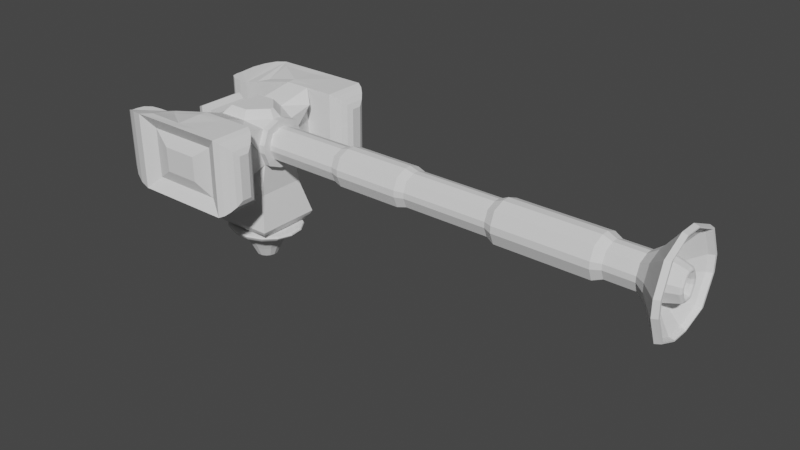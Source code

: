 # Source: Snipe.blend  (saved by Blender 3.5.10; exported with 4.5.12 LTS)
import bpy
from mathutils import Matrix  # noqa: F401  (used for matrix-valued properties, if any)

bpy.ops.wm.read_factory_settings(use_empty=True)
scene = bpy.context.scene
scene.name = 'Scene'

# ---- collections
col_collection = bpy.data.collections.new('Collection'); scene.collection.children.link(col_collection)

# ---- world
world_world = bpy.data.worlds.new('World'); scene.world = world_world
world_world.use_nodes = True; world_world.node_tree.nodes.clear()
_N = world_world.node_tree.nodes; _L = world_world.node_tree.links
n0 = _N.new('ShaderNodeOutputWorld'); n0.name = 'World Output'; n0.location = (300, 300)
n1 = _N.new('ShaderNodeBackground'); n1.name = 'Background'; n1.location = (10, 300)
n1.inputs[0].default_value = (0.05088, 0.05088, 0.05088, 1.0)
_L.new(n1.outputs[0], n0.inputs[0])
n0.is_active_output = True
world_world.color = (0.05088, 0.05088, 0.05088)
world_world.use_sun_shadow = False
world_world.sun_shadow_jitter_overblur = 0.0

# ---- meshes
me_cylinder_001 = bpy.data.meshes.new('Cylinder.001')
me_cylinder_001.from_pydata([(2.562e-09, 0.1267, 0.0), (0.0512, 0.1158, 0.0), (0.09355, 0.08506, 0.0), (0.1197, 0.03973, 0.0), (0.1252, -0.01234, 0.0), (0.109, -0.06212, 0.0), (0.074, -0.101, 0.0), (0.02617, -0.1223, 0.0), (-0.02617, -0.1223, 0.0), (-0.074, -0.101, 0.0), (-0.109, -0.06212, 0.0), (-0.1252, -0.01234, 0.0), (-0.1197, 0.03973, 0.0), (-0.09355, 0.08506, 0.0), (-0.0512, 0.1158, 0.0), (2.53e-09, 0.1588, 0.06724), (1.374e-07, 0.3213, 0.3301), (3.26e-09, 0.1828, 0.117), (1.292e-08, 0.2125, 0.1736), (4.575e-08, 0.2519, 0.2374), (9.104e-08, 0.2885, 0.288), (0.1476, 0.292, 0.3283), (0.06445, 0.1451, 0.06725), (0.1285, 0.2625, 0.2868), (0.108, 0.2296, 0.2368), (0.08785, 0.1939, 0.1734), (0.07445, 0.167, 0.117), (0.2659, 0.211, 0.3239), (0.1178, 0.1064, 0.06728), (0.2324, 0.1904, 0.2839), (0.1962, 0.1672, 0.2354), (0.1602, 0.1418, 0.1731), (0.136, 0.1223, 0.117), (0.3361, 0.09542, 0.32), (0.1507, 0.04932, 0.06733), (0.2946, 0.08645, 0.2814), (0.2497, 0.07634, 0.2342), (0.2047, 0.06515, 0.1728), (0.174, 0.05647, 0.117), (0.3503, -0.03493, 0.319), (0.1576, -0.01622, 0.06738), (0.3073, -0.03128, 0.2807), (0.2608, -0.02717, 0.2339), (0.214, -0.02263, 0.1728), (0.182, -0.01911, 0.117), (0.3075, -0.1604, 0.3215), (0.1373, -0.07892, 0.06742), (0.2692, -0.1444, 0.2823), (0.2279, -0.1264, 0.2346), (0.1865, -0.1066, 0.173), (0.1585, -0.09141, 0.1171), (0.2116, -0.2611, 0.3259), (0.0932, -0.1279, 0.06746), (0.1847, -0.2345, 0.2852), (0.1556, -0.2048, 0.2361), (0.1268, -0.1725, 0.1733), (0.1076, -0.1479, 0.1171), (0.07567, -0.3179, 0.3292), (0.03297, -0.1548, 0.06748), (0.06585, -0.285, 0.2874), (0.0553, -0.2483, 0.2371), (0.04493, -0.2087, 0.1736), (0.03807, -0.1789, 0.1172), (-0.07567, -0.3179, 0.3292), (-0.03297, -0.1548, 0.06748), (-0.06585, -0.285, 0.2874), (-0.0553, -0.2483, 0.2371), (-0.04493, -0.2087, 0.1736), (-0.03807, -0.1789, 0.1172), (-0.2116, -0.2611, 0.3259), (-0.0932, -0.1279, 0.06746), (-0.1847, -0.2345, 0.2852), (-0.1556, -0.2048, 0.2361), (-0.1268, -0.1725, 0.1733), (-0.1076, -0.1479, 0.1171), (-0.3075, -0.1604, 0.3215), (-0.1373, -0.07892, 0.06742), (-0.2692, -0.1444, 0.2823), (-0.2279, -0.1264, 0.2346), (-0.1865, -0.1066, 0.173), (-0.1585, -0.09141, 0.1171), (-0.3503, -0.03493, 0.319), (-0.1576, -0.01622, 0.06738), (-0.3073, -0.03128, 0.2807), (-0.2608, -0.02717, 0.2339), (-0.214, -0.02263, 0.1728), (-0.182, -0.01911, 0.117), (-0.3361, 0.09542, 0.32), (-0.1507, 0.04932, 0.06733), (-0.2946, 0.08645, 0.2814), (-0.2497, 0.07634, 0.2342), (-0.2047, 0.06515, 0.1728), (-0.174, 0.05647, 0.117), (-0.2659, 0.211, 0.3239), (-0.1178, 0.1064, 0.06728), (-0.2324, 0.1904, 0.2839), (-0.1962, 0.1672, 0.2354), (-0.1602, 0.1418, 0.1731), (-0.136, 0.1223, 0.117), (-0.1476, 0.292, 0.3283), (-0.06445, 0.1451, 0.06725), (-0.1285, 0.2625, 0.2868), (-0.108, 0.2296, 0.2368), (-0.08785, 0.1939, 0.1734), (-0.07445, 0.167, 0.117), (1.608e-07, 0.3756, 0.3281), (2.009e-07, 0.3358, 0.3978), (1.874e-07, 0.3938, 0.352), (2.112e-07, 0.4054, 0.3755), (2.209e-07, 0.3957, 0.3924), (2.136e-07, 0.3679, 0.3974), (0.1723, 0.3045, 0.3978), (0.1742, 0.3433, 0.3288), (0.1838, 0.3345, 0.3974), (0.1929, 0.3606, 0.3924), (0.1934, 0.37, 0.3757), (0.185, 0.3598, 0.3525), (0.311, 0.2182, 0.3978), (0.3197, 0.2516, 0.3304), (0.3333, 0.2416, 0.3974), (0.3513, 0.262, 0.3926), (0.3534, 0.2701, 0.3762), (0.339, 0.2632, 0.3535), (0.3929, 0.09696, 0.3978), (0.4108, 0.1151, 0.3319), (0.4232, 0.1084, 0.3974), (0.4481, 0.1185, 0.3927), (0.4525, 0.1229, 0.3767), (0.4349, 0.1201, 0.3546), (0.4094, -0.03748, 0.3978), (0.43, -0.0427, 0.3323), (0.4416, -0.04139, 0.3974), (0.4682, -0.0448, 0.3927), (0.4732, -0.04607, 0.3768), (0.455, -0.04478, 0.3548), (0.3599, -0.1678, 0.3978), (0.3735, -0.1932, 0.3314), (0.3868, -0.1857, 0.3974), (0.4087, -0.2015, 0.3926), (0.412, -0.2077, 0.3765), (0.3956, -0.2023, 0.3542), (0.2476, -0.2744, 0.3978), (0.2524, -0.3099, 0.3297), (0.2647, -0.3017, 0.3974), (0.2784, -0.3254, 0.3925), (0.2795, -0.334, 0.376), (0.2678, -0.3248, 0.3531), (0.08836, -0.3351, 0.3978), (0.089, -0.3731, 0.3285), (0.09413, -0.3667, 0.3974), (0.09869, -0.394, 0.3924), (0.09885, -0.4032, 0.3756), (0.09455, -0.3914, 0.3523), (-0.08836, -0.3351, 0.3978), (-0.089, -0.3731, 0.3285), (-0.09413, -0.3667, 0.3974), (-0.09869, -0.394, 0.3924), (-0.09885, -0.4032, 0.3756), (-0.09455, -0.3914, 0.3523), (-0.2476, -0.2744, 0.3978), (-0.2524, -0.3099, 0.3297), (-0.2647, -0.3017, 0.3974), (-0.2784, -0.3254, 0.3925), (-0.2795, -0.334, 0.376), (-0.2678, -0.3248, 0.3531), (-0.3599, -0.1678, 0.3978), (-0.3735, -0.1932, 0.3314), (-0.3868, -0.1857, 0.3974), (-0.4087, -0.2015, 0.3926), (-0.412, -0.2077, 0.3765), (-0.3956, -0.2023, 0.3542), (-0.4094, -0.03748, 0.3978), (-0.43, -0.0427, 0.3323), (-0.4416, -0.04139, 0.3974), (-0.4682, -0.0448, 0.3927), (-0.4732, -0.04607, 0.3768), (-0.455, -0.04478, 0.3548), (-0.3929, 0.09696, 0.3978), (-0.4108, 0.1151, 0.3319), (-0.4232, 0.1084, 0.3974), (-0.4481, 0.1185, 0.3927), (-0.4525, 0.1229, 0.3767), (-0.4349, 0.1201, 0.3546), (-0.311, 0.2182, 0.3978), (-0.3197, 0.2516, 0.3304), (-0.3333, 0.2416, 0.3974), (-0.3513, 0.262, 0.3926), (-0.3534, 0.2701, 0.3762), (-0.339, 0.2632, 0.3535), (-0.1723, 0.3045, 0.3978), (-0.1742, 0.3433, 0.3288), (-0.1838, 0.3345, 0.3974), (-0.1929, 0.3606, 0.3924), (-0.1934, 0.37, 0.3757), (-0.185, 0.3598, 0.3525)], [], [(0, 15, 22, 1), (45, 39, 130, 136), (51, 45, 136, 142), (57, 51, 142, 148), (63, 57, 148, 154), (69, 63, 154, 160), (75, 69, 160, 166), (81, 75, 166, 172), (87, 81, 172, 178), (93, 87, 178, 184), (99, 93, 184, 190), (33, 27, 118, 124), (39, 33, 124, 130), (0, 1, 2, 3, 4, 5, 6, 7, 8, 9, 10, 11, 12, 13, 14), (27, 21, 112, 118), (1, 22, 28, 2), (2, 28, 34, 3), (3, 34, 40, 4), (4, 40, 46, 5), (5, 46, 52, 6), (6, 52, 58, 7), (7, 58, 64, 8), (8, 64, 70, 9), (9, 70, 76, 10), (10, 76, 82, 11), (11, 82, 88, 12), (12, 88, 94, 13), (13, 94, 100, 14), (14, 100, 15, 0), (16, 99, 190, 105), (22, 15, 17, 26), (26, 17, 18, 25), (25, 18, 19, 24), (24, 19, 20, 23), (23, 20, 16, 21), (28, 22, 26, 32), (32, 26, 25, 31), (31, 25, 24, 30), (30, 24, 23, 29), (29, 23, 21, 27), (34, 28, 32, 38), (38, 32, 31, 37), (37, 31, 30, 36), (36, 30, 29, 35), (35, 29, 27, 33), (40, 34, 38, 44), (44, 38, 37, 43), (43, 37, 36, 42), (42, 36, 35, 41), (41, 35, 33, 39), (46, 40, 44, 50), (50, 44, 43, 49), (49, 43, 42, 48), (48, 42, 41, 47), (47, 41, 39, 45), (52, 46, 50, 56), (56, 50, 49, 55), (55, 49, 48, 54), (54, 48, 47, 53), (53, 47, 45, 51), (58, 52, 56, 62), (62, 56, 55, 61), (61, 55, 54, 60), (60, 54, 53, 59), (59, 53, 51, 57), (64, 58, 62, 68), (68, 62, 61, 67), (67, 61, 60, 66), (66, 60, 59, 65), (65, 59, 57, 63), (70, 64, 68, 74), (74, 68, 67, 73), (73, 67, 66, 72), (72, 66, 65, 71), (71, 65, 63, 69), (76, 70, 74, 80), (80, 74, 73, 79), (79, 73, 72, 78), (78, 72, 71, 77), (77, 71, 69, 75), (82, 76, 80, 86), (86, 80, 79, 85), (85, 79, 78, 84), (84, 78, 77, 83), (83, 77, 75, 81), (88, 82, 86, 92), (92, 86, 85, 91), (91, 85, 84, 90), (90, 84, 83, 89), (89, 83, 81, 87), (94, 88, 92, 98), (98, 92, 91, 97), (97, 91, 90, 96), (96, 90, 89, 95), (95, 89, 87, 93), (100, 94, 98, 104), (104, 98, 97, 103), (103, 97, 96, 102), (102, 96, 95, 101), (101, 95, 93, 99), (15, 100, 104, 17), (17, 104, 103, 18), (18, 103, 102, 19), (19, 102, 101, 20), (20, 101, 99, 16), (111, 106, 189, 183, 177, 171, 165, 159, 153, 147, 141, 135, 129, 123, 117), (106, 111, 113, 110), (110, 113, 114, 109), (109, 114, 115, 108), (108, 115, 116, 107), (107, 116, 112, 105), (111, 117, 119, 113), (113, 119, 120, 114), (114, 120, 121, 115), (115, 121, 122, 116), (116, 122, 118, 112), (117, 123, 125, 119), (119, 125, 126, 120), (120, 126, 127, 121), (121, 127, 128, 122), (122, 128, 124, 118), (123, 129, 131, 125), (125, 131, 132, 126), (126, 132, 133, 127), (127, 133, 134, 128), (128, 134, 130, 124), (129, 135, 137, 131), (131, 137, 138, 132), (132, 138, 139, 133), (133, 139, 140, 134), (134, 140, 136, 130), (135, 141, 143, 137), (137, 143, 144, 138), (138, 144, 145, 139), (139, 145, 146, 140), (140, 146, 142, 136), (141, 147, 149, 143), (143, 149, 150, 144), (144, 150, 151, 145), (145, 151, 152, 146), (146, 152, 148, 142), (147, 153, 155, 149), (149, 155, 156, 150), (150, 156, 157, 151), (151, 157, 158, 152), (152, 158, 154, 148), (153, 159, 161, 155), (155, 161, 162, 156), (156, 162, 163, 157), (157, 163, 164, 158), (158, 164, 160, 154), (159, 165, 167, 161), (161, 167, 168, 162), (162, 168, 169, 163), (163, 169, 170, 164), (164, 170, 166, 160), (165, 171, 173, 167), (167, 173, 174, 168), (168, 174, 175, 169), (169, 175, 176, 170), (170, 176, 172, 166), (171, 177, 179, 173), (173, 179, 180, 174), (174, 180, 181, 175), (175, 181, 182, 176), (176, 182, 178, 172), (177, 183, 185, 179), (179, 185, 186, 180), (180, 186, 187, 181), (181, 187, 188, 182), (182, 188, 184, 178), (183, 189, 191, 185), (185, 191, 192, 186), (186, 192, 193, 187), (187, 193, 194, 188), (188, 194, 190, 184), (189, 106, 110, 191), (191, 110, 109, 192), (192, 109, 108, 193), (193, 108, 107, 194), (194, 107, 105, 190), (21, 16, 105, 112)])
_uv = me_cylinder_001.uv_layers.new(name='UVMap')
_uv.uv.foreach_set('vector', [1.0, 0.5, 1.0, 0.5859, 0.9333, 0.5859, 0.9333, 0.5, 0.3379, 0.1993, 0.354, 0.2391, 0.3322, 0.2414, 0.3225, 0.2081, 0.3064, 0.1723, 0.3379, 0.1993, 0.3225, 0.2081, 0.3003, 0.1808, 0.2691, 0.1602, 0.3064, 0.1723, 0.3003, 0.1808, 0.268, 0.1651, 0.2309, 0.1602, 0.2691, 0.1602, 0.268, 0.1651, 0.232, 0.1651, 0.1936, 0.1723, 0.2309, 0.1602, 0.232, 0.1651, 0.1997, 0.1808, 0.1621, 0.1993, 0.1936, 0.1723, 0.1997, 0.1808, 0.1775, 0.2081, 0.146, 0.2391, 0.1621, 0.1993, 0.1775, 0.2081, 0.1678, 0.2414, 0.1517, 0.2819, 0.146, 0.2391, 0.1678, 0.2414, 0.1709, 0.2757, 0.1768, 0.3159, 0.1517, 0.2819, 0.1709, 0.2757, 0.187, 0.3067, 0.2122, 0.335, 0.1768, 0.3159, 0.187, 0.3067, 0.2148, 0.329, 0.3483, 0.2819, 0.3232, 0.3159, 0.313, 0.3067, 0.3291, 0.2757, 0.354, 0.2391, 0.3483, 0.2819, 0.3291, 0.2757, 0.3322, 0.2414, 0.75, 0.49, 0.8476, 0.4693, 0.9284, 0.4106, 0.9783, 0.3242, 0.9887, 0.2249, 0.9578, 0.13, 0.8911, 0.05584, 0.7999, 0.01524, 0.7001, 0.01524, 0.6089, 0.05584, 0.5422, 0.13, 0.5113, 0.2249, 0.5217, 0.3242, 0.5716, 0.4106, 0.6524, 0.4693, 0.3232, 0.3159, 0.2878, 0.335, 0.2852, 0.329, 0.313, 0.3067, 0.9333, 0.5, 0.9333, 0.5859, 0.8667, 0.5859, 0.8667, 0.5, 0.8667, 0.5, 0.8667, 0.5859, 0.8, 0.586, 0.8, 0.5, 0.8, 0.5, 0.8, 0.586, 0.7333, 0.5861, 0.7333, 0.5, 0.7333, 0.5, 0.7333, 0.5861, 0.6667, 0.5861, 0.6667, 0.5, 0.6667, 0.5, 0.6667, 0.5861, 0.6, 0.5862, 0.6, 0.5, 0.6, 0.5, 0.6, 0.5862, 0.5333, 0.5862, 0.5333, 0.5, 0.5333, 0.5, 0.5333, 0.5862, 0.4667, 0.5862, 0.4667, 0.5, 0.4667, 0.5, 0.4667, 0.5862, 0.4, 0.5862, 0.4, 0.5, 0.4, 0.5, 0.4, 0.5862, 0.3333, 0.5861, 0.3333, 0.5, 0.3333, 0.5, 0.3333, 0.5861, 0.2667, 0.5861, 0.2667, 0.5, 0.2667, 0.5, 0.2667, 0.5861, 0.2, 0.586, 0.2, 0.5, 0.2, 0.5, 0.2, 0.586, 0.1333, 0.5859, 0.1333, 0.5, 0.1333, 0.5, 0.1333, 0.5859, 0.06667, 0.5859, 0.06667, 0.5, 0.06667, 0.5, 0.06667, 0.5859, 4.47e-08, 0.5859, 4.47e-08, 0.5, 0.25, 0.3407, 0.2122, 0.335, 0.2148, 0.329, 0.25, 0.3372, 0.9333, 0.5859, 1.0, 0.5859, 1.0, 0.6496, 0.9332, 0.6496, 0.9332, 0.6496, 1.0, 0.6496, 0.9979, 0.7683, 0.9346, 0.7683, 0.3457, 0.4697, 0.2531, 0.4893, 0.2497, 0.454, 0.3342, 0.4366, 0.3342, 0.4366, 0.2497, 0.454, 0.25, 0.3929, 0.3088, 0.3819, 0.3088, 0.3819, 0.25, 0.3929, 0.25, 0.3407, 0.2878, 0.335, 0.8667, 0.5859, 0.9333, 0.5859, 0.9333, 0.6496, 0.8665, 0.6496, 0.8665, 0.6496, 0.9333, 0.6496, 0.9305, 0.7683, 0.8677, 0.7683, 0.4272, 0.4115, 0.351, 0.4668, 0.3334, 0.4361, 0.4038, 0.3867, 0.4038, 0.3867, 0.3334, 0.4361, 0.3088, 0.3819, 0.36, 0.349, 0.36, 0.349, 0.3088, 0.3819, 0.2878, 0.335, 0.3232, 0.3159, 0.8, 0.586, 0.8667, 0.5859, 0.8666, 0.6496, 0.7999, 0.6497, 0.7999, 0.6497, 0.8666, 0.6496, 0.8638, 0.7683, 0.8014, 0.7683, 0.4772, 0.326, 0.4305, 0.4069, 0.4025, 0.3864, 0.4465, 0.3128, 0.4465, 0.3128, 0.4025, 0.3864, 0.3599, 0.3489, 0.3937, 0.2966, 0.3937, 0.2966, 0.3599, 0.3489, 0.3232, 0.3159, 0.3483, 0.2819, 0.7333, 0.5861, 0.8, 0.586, 0.8, 0.6497, 0.7333, 0.6497, 0.7333, 0.6497, 0.8, 0.6497, 0.7977, 0.7683, 0.7355, 0.7683, 0.4883, 0.2282, 0.4786, 0.3207, 0.4456, 0.3134, 0.4548, 0.2282, 0.4548, 0.2282, 0.4456, 0.3134, 0.3936, 0.2967, 0.401, 0.2341, 0.401, 0.2341, 0.3936, 0.2967, 0.3483, 0.2819, 0.354, 0.2391, 0.6667, 0.5861, 0.7333, 0.5861, 0.7334, 0.6497, 0.6667, 0.6498, 0.6667, 0.6498, 0.7334, 0.6497, 0.7319, 0.7683, 0.6696, 0.7683, 0.4592, 0.1342, 0.488, 0.2228, 0.4551, 0.2291, 0.4279, 0.1478, 0.4279, 0.1478, 0.4551, 0.2291, 0.401, 0.2342, 0.3797, 0.1751, 0.3797, 0.1751, 0.401, 0.2342, 0.354, 0.2391, 0.3379, 0.1993, 0.6, 0.5862, 0.6667, 0.5861, 0.6668, 0.6497, 0.6001, 0.6498, 0.6001, 0.6498, 0.6668, 0.6497, 0.6658, 0.7683, 0.6032, 0.7683, 0.3942, 0.05935, 0.457, 0.129, 0.4291, 0.148, 0.3706, 0.08513, 0.3706, 0.08513, 0.4291, 0.148, 0.3798, 0.1751, 0.336, 0.1317, 0.336, 0.1317, 0.3798, 0.1751, 0.3379, 0.1993, 0.3064, 0.1723, 0.5333, 0.5862, 0.6, 0.5862, 0.6002, 0.6498, 0.5333, 0.6498, 0.5333, 0.6498, 0.6002, 0.6498, 0.5991, 0.7683, 0.536, 0.7683, 0.3035, 0.01685, 0.3898, 0.05526, 0.3716, 0.08464, 0.2926, 0.05058, 0.2926, 0.05058, 0.3716, 0.08464, 0.3361, 0.1316, 0.2799, 0.1095, 0.2799, 0.1095, 0.3361, 0.1316, 0.3064, 0.1723, 0.2691, 0.1602, 0.4667, 0.5862, 0.5333, 0.5862, 0.5334, 0.6498, 0.4666, 0.6498, 0.4666, 0.6498, 0.5334, 0.6498, 0.5317, 0.7683, 0.4683, 0.7683, 0.2026, 0.01524, 0.2974, 0.01524, 0.2931, 0.05027, 0.2069, 0.05027, 0.2069, 0.05027, 0.2931, 0.05027, 0.2799, 0.1095, 0.2201, 0.1095, 0.2201, 0.1095, 0.2799, 0.1095, 0.2691, 0.1602, 0.2309, 0.1602, 0.4, 0.5862, 0.4667, 0.5862, 0.4667, 0.6498, 0.3998, 0.6498, 0.3998, 0.6498, 0.4667, 0.6498, 0.464, 0.7683, 0.4009, 0.7683, 0.1102, 0.05526, 0.1965, 0.01685, 0.2074, 0.05058, 0.1284, 0.08464, 0.1284, 0.08464, 0.2074, 0.05058, 0.2201, 0.1095, 0.1639, 0.1316, 0.1639, 0.1316, 0.2201, 0.1095, 0.2309, 0.1602, 0.1936, 0.1723, 0.3333, 0.5861, 0.4, 0.5862, 0.3999, 0.6498, 0.3332, 0.6497, 0.3332, 0.6497, 0.3999, 0.6498, 0.3968, 0.7683, 0.3342, 0.7683, 0.04304, 0.129, 0.1058, 0.05935, 0.1294, 0.08513, 0.07092, 0.148, 0.07092, 0.148, 0.1294, 0.08513, 0.164, 0.1317, 0.1202, 0.1751, 0.1202, 0.1751, 0.164, 0.1317, 0.1936, 0.1723, 0.1621, 0.1993, 0.2667, 0.5861, 0.3333, 0.5861, 0.3333, 0.6498, 0.2666, 0.6497, 0.2666, 0.6497, 0.3333, 0.6498, 0.3304, 0.7683, 0.2681, 0.7683, 0.01199, 0.2228, 0.04079, 0.1342, 0.0721, 0.1478, 0.04486, 0.2291, 0.04486, 0.2291, 0.0721, 0.1478, 0.1203, 0.1751, 0.09903, 0.2342, 0.09903, 0.2342, 0.1203, 0.1751, 0.1621, 0.1993, 0.146, 0.2391, 0.2, 0.586, 0.2667, 0.5861, 0.2667, 0.6497, 0.2, 0.6497, 0.2, 0.6497, 0.2667, 0.6497, 0.2645, 0.7683, 0.2023, 0.7683, 0.02139, 0.3207, 0.01166, 0.2282, 0.04516, 0.2282, 0.05443, 0.3134, 0.05443, 0.3134, 0.04516, 0.2282, 0.09905, 0.2341, 0.1064, 0.2967, 0.1064, 0.2967, 0.09905, 0.2341, 0.146, 0.2391, 0.1517, 0.2819, 0.1333, 0.5859, 0.2, 0.586, 0.2001, 0.6497, 0.1334, 0.6496, 0.1334, 0.6496, 0.2001, 0.6497, 0.1986, 0.7683, 0.1362, 0.7683, 0.06949, 0.4069, 0.02278, 0.326, 0.05353, 0.3128, 0.09748, 0.3864, 0.09748, 0.3864, 0.05353, 0.3128, 0.1063, 0.2966, 0.1401, 0.3489, 0.1401, 0.3489, 0.1063, 0.2966, 0.1517, 0.2819, 0.1768, 0.3159, 0.06667, 0.5859, 0.1333, 0.5859, 0.1335, 0.6496, 0.06671, 0.6496, 0.06671, 0.6496, 0.1335, 0.6496, 0.1323, 0.7683, 0.06949, 0.7683, 0.149, 0.4668, 0.07285, 0.4115, 0.09624, 0.3867, 0.1666, 0.4361, 0.1666, 0.4361, 0.09624, 0.3867, 0.14, 0.349, 0.1912, 0.3819, 0.1912, 0.3819, 0.14, 0.349, 0.1768, 0.3159, 0.2122, 0.335, 4.47e-08, 0.5859, 0.06667, 0.5859, 0.06679, 0.6496, -3.511e-05, 0.6496, -3.511e-05, 0.6496, 0.06679, 0.6496, 0.06536, 0.7683, 0.002121, 0.7683, 0.2469, 0.4893, 0.1543, 0.4697, 0.1658, 0.4366, 0.2503, 0.454, 0.2503, 0.454, 0.1658, 0.4366, 0.1912, 0.3819, 0.25, 0.3929, 0.25, 0.3929, 0.1912, 0.3819, 0.2122, 0.335, 0.25, 0.3407, 0.2543, 0.2589, 0.25, 0.2598, 0.2457, 0.2589, 0.2423, 0.2564, 0.2402, 0.2529, 0.2398, 0.249, 0.2411, 0.2452, 0.2439, 0.2421, 0.2478, 0.2404, 0.2522, 0.2404, 0.2561, 0.2421, 0.2589, 0.2452, 0.2602, 0.249, 0.2598, 0.2529, 0.2577, 0.2564, 0.25, 0.2598, 0.2543, 0.2589, 0.2546, 0.2598, 0.25, 0.2608, 0.25, 0.2608, 0.2546, 0.2598, 0.2548, 0.2606, 0.25, 0.2616, 0.25, 0.2616, 0.2548, 0.2606, 0.2664, 0.2866, 0.25, 0.2903, 0.25, 0.2903, 0.2664, 0.2866, 0.275, 0.3061, 0.25, 0.3119, 0.25, 0.3119, 0.275, 0.3061, 0.2852, 0.329, 0.25, 0.3372, 0.2543, 0.2589, 0.2577, 0.2564, 0.2583, 0.2571, 0.2546, 0.2598, 0.2546, 0.2598, 0.2583, 0.2571, 0.2587, 0.2577, 0.2548, 0.2606, 0.2548, 0.2606, 0.2587, 0.2577, 0.2795, 0.2764, 0.2664, 0.2866, 0.2664, 0.2866, 0.2795, 0.2764, 0.2948, 0.2903, 0.275, 0.3061, 0.275, 0.3061, 0.2948, 0.2903, 0.313, 0.3067, 0.2852, 0.329, 0.2577, 0.2564, 0.2598, 0.2529, 0.2605, 0.2532, 0.2583, 0.2571, 0.2583, 0.2571, 0.2605, 0.2532, 0.2611, 0.2535, 0.2587, 0.2577, 0.2587, 0.2577, 0.2611, 0.2535, 0.2872, 0.262, 0.2795, 0.2764, 0.2795, 0.2764, 0.2872, 0.262, 0.3063, 0.2683, 0.2948, 0.2903, 0.2948, 0.2903, 0.3063, 0.2683, 0.3291, 0.2757, 0.313, 0.3067, 0.2598, 0.2529, 0.2602, 0.249, 0.261, 0.2489, 0.2605, 0.2532, 0.2605, 0.2532, 0.261, 0.2489, 0.2616, 0.2488, 0.2611, 0.2535, 0.2611, 0.2535, 0.2616, 0.2488, 0.2887, 0.2459, 0.2872, 0.262, 0.2872, 0.262, 0.2887, 0.2459, 0.3086, 0.2438, 0.3063, 0.2683, 0.3063, 0.2683, 0.3086, 0.2438, 0.3322, 0.2414, 0.3291, 0.2757, 0.2602, 0.249, 0.2589, 0.2452, 0.2596, 0.2447, 0.261, 0.2489, 0.261, 0.2489, 0.2596, 0.2447, 0.2601, 0.2443, 0.2616, 0.2488, 0.2616, 0.2488, 0.2601, 0.2443, 0.2841, 0.2304, 0.2887, 0.2459, 0.2887, 0.2459, 0.2841, 0.2304, 0.3016, 0.2202, 0.3086, 0.2438, 0.3086, 0.2438, 0.3016, 0.2202, 0.3225, 0.2081, 0.3322, 0.2414, 0.2589, 0.2452, 0.2561, 0.2421, 0.2566, 0.2414, 0.2596, 0.2447, 0.2596, 0.2447, 0.2566, 0.2414, 0.2569, 0.2407, 0.2601, 0.2443, 0.2601, 0.2443, 0.2569, 0.2407, 0.2735, 0.2178, 0.2841, 0.2304, 0.2841, 0.2304, 0.2735, 0.2178, 0.2857, 0.2008, 0.3016, 0.2202, 0.3016, 0.2202, 0.2857, 0.2008, 0.3003, 0.1808, 0.3225, 0.2081, 0.2561, 0.2421, 0.2522, 0.2404, 0.2523, 0.2395, 0.2566, 0.2414, 0.2566, 0.2414, 0.2523, 0.2395, 0.2524, 0.2387, 0.2569, 0.2407, 0.2569, 0.2407, 0.2524, 0.2387, 0.2584, 0.2107, 0.2735, 0.2178, 0.2735, 0.2178, 0.2584, 0.2107, 0.2628, 0.1897, 0.2857, 0.2008, 0.2857, 0.2008, 0.2628, 0.1897, 0.268, 0.1651, 0.3003, 0.1808, 0.2522, 0.2404, 0.2478, 0.2404, 0.2477, 0.2395, 0.2523, 0.2395, 0.2523, 0.2395, 0.2477, 0.2395, 0.2476, 0.2387, 0.2524, 0.2387, 0.2524, 0.2387, 0.2476, 0.2387, 0.2416, 0.2107, 0.2584, 0.2107, 0.2584, 0.2107, 0.2416, 0.2107, 0.2372, 0.1897, 0.2628, 0.1897, 0.2628, 0.1897, 0.2372, 0.1897, 0.232, 0.1651, 0.268, 0.1651, 0.2478, 0.2404, 0.2439, 0.2421, 0.2434, 0.2414, 0.2477, 0.2395, 0.2477, 0.2395, 0.2434, 0.2414, 0.2431, 0.2407, 0.2476, 0.2387, 0.2476, 0.2387, 0.2431, 0.2407, 0.2265, 0.2178, 0.2416, 0.2107, 0.2416, 0.2107, 0.2265, 0.2178, 0.2143, 0.2008, 0.2372, 0.1897, 0.2372, 0.1897, 0.2143, 0.2008, 0.1997, 0.1808, 0.232, 0.1651, 0.2439, 0.2421, 0.2411, 0.2452, 0.2404, 0.2447, 0.2434, 0.2414, 0.2434, 0.2414, 0.2404, 0.2447, 0.2399, 0.2443, 0.2431, 0.2407, 0.2431, 0.2407, 0.2399, 0.2443, 0.2159, 0.2304, 0.2265, 0.2178, 0.2265, 0.2178, 0.2159, 0.2304, 0.1984, 0.2202, 0.2143, 0.2008, 0.2143, 0.2008, 0.1984, 0.2202, 0.1775, 0.2081, 0.1997, 0.1808, 0.2411, 0.2452, 0.2398, 0.249, 0.239, 0.2489, 0.2404, 0.2447, 0.2404, 0.2447, 0.239, 0.2489, 0.2384, 0.2488, 0.2399, 0.2443, 0.2399, 0.2443, 0.2384, 0.2488, 0.2113, 0.2459, 0.2159, 0.2304, 0.2159, 0.2304, 0.2113, 0.2459, 0.1914, 0.2438, 0.1984, 0.2202, 0.1984, 0.2202, 0.1914, 0.2438, 0.1678, 0.2414, 0.1775, 0.2081, 0.2398, 0.249, 0.2402, 0.2529, 0.2395, 0.2532, 0.239, 0.2489, 0.239, 0.2489, 0.2395, 0.2532, 0.2389, 0.2535, 0.2384, 0.2488, 0.2384, 0.2488, 0.2389, 0.2535, 0.2128, 0.262, 0.2113, 0.2459, 0.2113, 0.2459, 0.2128, 0.262, 0.1937, 0.2683, 0.1914, 0.2438, 0.1914, 0.2438, 0.1937, 0.2683, 0.1709, 0.2757, 0.1678, 0.2414, 0.2402, 0.2529, 0.2423, 0.2564, 0.2417, 0.2571, 0.2395, 0.2532, 0.2395, 0.2532, 0.2417, 0.2571, 0.2413, 0.2577, 0.2389, 0.2535, 0.2389, 0.2535, 0.2413, 0.2577, 0.2205, 0.2764, 0.2128, 0.262, 0.2128, 0.262, 0.2205, 0.2764, 0.2052, 0.2903, 0.1937, 0.2683, 0.1937, 0.2683, 0.2052, 0.2903, 0.187, 0.3067, 0.1709, 0.2757, 0.2423, 0.2564, 0.2457, 0.2589, 0.2454, 0.2598, 0.2417, 0.2571, 0.2417, 0.2571, 0.2454, 0.2598, 0.2452, 0.2606, 0.2413, 0.2577, 0.2413, 0.2577, 0.2452, 0.2606, 0.2336, 0.2866, 0.2205, 0.2764, 0.2205, 0.2764, 0.2336, 0.2866, 0.225, 0.3061, 0.2052, 0.2903, 0.2052, 0.2903, 0.225, 0.3061, 0.2148, 0.329, 0.187, 0.3067, 0.2457, 0.2589, 0.25, 0.2598, 0.25, 0.2608, 0.2454, 0.2598, 0.2454, 0.2598, 0.25, 0.2608, 0.25, 0.2616, 0.2452, 0.2606, 0.2452, 0.2606, 0.25, 0.2616, 0.25, 0.2903, 0.2336, 0.2866, 0.2336, 0.2866, 0.25, 0.2903, 0.25, 0.3119, 0.225, 0.3061, 0.225, 0.3061, 0.25, 0.3119, 0.25, 0.3372, 0.2148, 0.329, 0.2878, 0.335, 0.25, 0.3407, 0.25, 0.3372, 0.2852, 0.329])
me_cylinder_001.update()
me_cube = bpy.data.meshes.new('Cube')
me_cube.from_pydata([(-3.256, -0.1792, -0.3523), (-3.256, 0.1751, -0.3523), (-2.901, -0.1792, -0.3523), (-2.901, 0.1751, -0.3523), (-3.321, -0.1557, -0.146), (-3.321, 0.1517, -0.146), (-3.207, -0.131, 0.2346), (-3.207, 0.127, 0.2346), (-3.172, 0.4354, -0.2868), (-2.986, 0.4354, -0.2832), (-2.986, -0.4394, -0.2832), (-3.172, -0.4394, -0.2868), (-3.172, 0.4488, 0.2692), (-2.985, 0.4488, 0.2655), (-2.985, -0.4528, 0.2655), (-3.172, -0.4528, 0.2692), (-2.901, 0.1751, -0.02548), (-2.901, 0.03175, -0.1689), (-2.901, 0.1751, -0.3123), (-3.045, 0.1751, -0.1689), (-3.168, 0.6362, -0.189), (-2.901, 0.1331, -0.1269), (-2.901, -0.0358, -0.1689), (-2.901, -0.1792, -0.02548), (-2.997, 0.6362, -0.189), (-3.045, -0.1792, -0.1689), (-2.901, -0.1792, -0.3123), (-2.901, -0.1372, -0.1269), (-2.949, 0.0118, 0.2346), (-2.901, 0.1751, 0.03311), (-2.901, 0.3185, 0.1765), (-3.065, 0.127, 0.2346), (-2.901, 0.1331, 0.1345), (-2.901, -0.1792, 0.03311), (-2.949, -0.01585, 0.2346), (-3.065, -0.131, 0.2346), (-2.901, -0.3226, 0.1765), (-2.901, -0.1372, 0.1345), (-2.997, -0.6403, -0.189), (-3.168, -0.6403, -0.189), (-3.169, 0.639, 0.1713), (-2.997, 0.639, 0.1713), (-3.532, -0.4347, -0.1997), (-3.61, 0.3769, 0.164), (-2.997, -0.6431, 0.1713), (-3.169, -0.6431, 0.1713), (-3.436, -0.4532, 0.2079), (-3.436, 0.4492, 0.2079), (-3.4, -0.6431, 0.1713), (-3.398, -0.6403, -0.189), (-3.398, 0.6362, -0.189), (-3.4, 0.639, 0.1713), (-3.814, -0.5259, 0.1631), (-3.812, -0.5232, -0.1828), (-3.812, 0.5191, -0.1828), (-3.814, 0.5218, 0.1631), (-3.321, -0.1557, 0.1537), (-3.321, 0.1517, 0.1537), (-3.045, 0.1751, 0.1765), (-2.901, 0.03175, 0.1765), (-2.901, -0.0358, 0.1765), (-3.045, -0.1792, 0.1765), (9.775e-06, 0.01692, -0.01261), (-3.751, -0.5867, 0.1993), (-3.672, -0.6377, 0.2298), (-3.587, -0.6765, 0.2531), (-3.461, -0.6386, -0.2806), (9.775e-06, 0.01692, 0.02025), (-3.584, -0.6723, -0.2715), (-3.67, -0.634, -0.2488), (-3.749, -0.5834, -0.2187), (0.06216, 0.009019, -0.04259), (-3.749, 0.5793, -0.2187), (-3.67, 0.6299, -0.2488), (-3.584, 0.6683, -0.2715), (-3.438, 0.6277, 0.2648), (0.06216, 0.009019, 0.04871), (-3.587, 0.6724, 0.2531), (-3.672, 0.6337, 0.2298), (-3.751, 0.5826, 0.1993), (-3.604, -0.3809, 0.164), (9.775e-06, -0.02096, -0.01261), (-3.681, -0.3814, 0.1637), (-3.751, -0.3896, 0.1634), (-3.801, -0.4254, 0.1631), (-3.813, -0.4753, 0.1631), (9.775e-06, -0.02096, 0.02025), (-3.811, -0.473, -0.1828), (-3.8, -0.4235, -0.1827), (-3.75, -0.388, -0.1825), (-3.68, -0.3799, -0.1821), (-3.532, 0.4307, -0.1997), (0.06216, -0.01457, -0.04259), (-3.68, 0.3758, -0.1821), (-3.75, 0.384, -0.1825), (-3.8, 0.4194, -0.1827), (-3.811, 0.4689, -0.1828), (0.06216, -0.01457, 0.04871), (-3.813, 0.4712, 0.1631), (-3.801, 0.4213, 0.1631), (-3.751, 0.3855, 0.1634), (-3.681, 0.3774, 0.1637), (-2.658, -0.5027, -0.1668), (-2.828, -0.4394, -0.2832), (-2.675, -0.4638, -0.2055), (-2.703, -0.4309, -0.2383), (-2.736, -0.4035, -0.2655), (-2.837, -0.4528, 0.2655), (-2.656, -0.5041, 0.149), (-2.733, -0.4058, 0.2478), (-2.701, -0.4329, 0.2206), (-2.674, -0.4655, 0.1878), (-2.656, 0.5, 0.149), (-2.837, 0.4488, 0.2655), (-2.674, 0.4615, 0.1878), (-2.701, 0.4288, 0.2206), (-2.733, 0.4017, 0.2478), (-2.828, 0.4354, -0.2832), (-2.658, 0.4987, -0.1668), (-2.736, 0.3995, -0.2655), (-2.703, 0.4268, -0.2383), (-2.675, 0.4597, -0.2055), (-2.875, -0.6403, -0.189), (-2.658, -0.5769, -0.1668), (-2.736, -0.6749, -0.2655), (-2.703, -0.6479, -0.2383), (-2.675, -0.6154, -0.2055), (-2.656, -0.5794, 0.149), (-2.873, -0.6431, 0.1713), (-2.674, -0.6185, 0.1878), (-2.701, -0.6515, 0.2206), (-2.733, -0.6789, 0.2478), (-2.873, 0.639, 0.1713), (-2.656, 0.5753, 0.149), (-2.733, 0.6749, 0.2478), (-2.701, 0.6474, 0.2206), (-2.674, 0.6144, 0.1878), (-2.658, 0.5729, -0.1668), (-2.875, 0.6362, -0.189), (-2.675, 0.6113, -0.2055), (-2.703, 0.6438, -0.2383), (-2.736, 0.6708, -0.2655), (0.05032, 0.03175, -0.1371), (0.03098, 0.03175, -0.1434), (0.04766, 0.03175, -0.1554), (0.05377, 0.1488, -0.02548), (0.04253, 0.1253, -0.02548), (0.06469, 0.1131, -0.02548), (0.05174, 0.106, -0.1238), (0.03869, 0.08188, -0.121), (0.05991, 0.06936, -0.1196), (0.06469, -0.1172, -0.02548), (0.04253, -0.1293, -0.02548), (0.05377, -0.1528, -0.02548), (0.04766, -0.0358, -0.1554), (0.03098, -0.0358, -0.1434), (0.05032, -0.0358, -0.1371), (0.05991, -0.07341, -0.1196), (0.03869, -0.08593, -0.121), (0.05174, -0.1101, -0.1238), (0.06469, 0.1131, 0.03311), (0.04253, 0.1253, 0.03311), (0.05377, 0.1488, 0.03311), (0.04766, 0.03175, 0.163), (0.03098, 0.03175, 0.151), (0.05032, 0.03175, 0.1448), (0.05174, 0.106, 0.1314), (0.03869, 0.08188, 0.1287), (0.05991, 0.06936, 0.1272), (0.05032, -0.0358, 0.1448), (0.03098, -0.0358, 0.151), (0.04766, -0.0358, 0.163), (0.05377, -0.1528, 0.03311), (0.04253, -0.1293, 0.03311), (0.06469, -0.1172, 0.03311), (0.05174, -0.1101, 0.1314), (0.03869, -0.08593, 0.1287), (0.05991, -0.07341, 0.1272), (-1.678, -0.1235, 0.02391), (-1.06, -0.1235, 0.02391), (-1.06, -0.1235, -0.01628), (-1.678, -0.1235, -0.01628), (-0.2648, 0.02114, 0.1223), (-0.05477, 0.02114, 0.1223), (-0.05477, -0.02519, 0.1223), (-0.2648, -0.02519, 0.1223), (-1.678, 0.02114, 0.1223), (-1.06, 0.02114, 0.1223), (-1.06, -0.02519, 0.1223), (-1.678, -0.02519, 0.1223), (-2.288, 0.1195, -0.01628), (-2.854, 0.1195, -0.01628), (-2.288, 0.09069, -0.08583), (-2.854, 0.09069, -0.08583), (-2.854, 0.02114, -0.1146), (-2.288, 0.02114, -0.1146), (-2.288, 0.02114, 0.1223), (-2.854, 0.02114, 0.1223), (-2.288, 0.09069, 0.09346), (-2.854, 0.09069, 0.09346), (-2.854, 0.1195, 0.02391), (-2.288, 0.1195, 0.02391), (-2.288, -0.1235, 0.02391), (-2.854, -0.1236, 0.02391), (-2.288, -0.09474, 0.09346), (-2.854, -0.09474, 0.09346), (-2.854, -0.02519, 0.1223), (-2.288, -0.02519, 0.1223), (-2.854, -0.1236, -0.01628), (-2.288, -0.1235, -0.01628), (-2.288, -0.02519, -0.1146), (-2.854, -0.02519, -0.1146), (-2.854, -0.09474, -0.08583), (-2.288, -0.09474, -0.08583), (-2.224, 0.02461, -0.1324), (-2.854, 0.03175, -0.1689), (-2.854, 0.1751, -0.02548), (-2.224, 0.1377, -0.01929), (-2.854, 0.1331, -0.1269), (-2.224, 0.1046, -0.09924), (-2.224, -0.1417, -0.01929), (-2.854, -0.1792, -0.02548), (-2.854, -0.0358, -0.1689), (-2.224, -0.02866, -0.1324), (-2.224, -0.1086, -0.09924), (-2.854, -0.1372, -0.1269), (-2.224, 0.1377, 0.02692), (-2.854, 0.1751, 0.03311), (-2.854, 0.03175, 0.1765), (-2.224, 0.02461, 0.14), (-2.854, 0.1331, 0.1345), (-2.224, 0.1046, 0.1069), (-2.224, -0.02866, 0.14), (-2.854, -0.0358, 0.1765), (-2.854, -0.1792, 0.03311), (-2.224, -0.1417, 0.02692), (-2.854, -0.1372, 0.1345), (-2.224, -0.1086, 0.1069), (-0.3275, -0.1159, -0.1063), (0.01965, -0.1372, -0.1269), (-1.743, -0.1086, -0.09924), (-0.9973, -0.1159, -0.1063), (-0.9973, -0.03047, -0.1416), (-1.743, -0.02866, -0.1324), (0.01964, -0.0358, -0.1689), (-0.3275, -0.03047, -0.1416), (-0.3275, -0.1512, -0.02086), (0.01965, -0.1792, -0.02548), (-1.743, -0.1417, -0.01929), (-0.9973, -0.1512, -0.02086), (-0.3275, -0.03047, 0.1493), (0.01964, -0.0358, 0.1765), (-1.743, -0.02866, 0.14), (-0.9973, -0.03047, 0.1493), (-0.9973, -0.1159, 0.1139), (-1.743, -0.1086, 0.1069), (0.01965, -0.1372, 0.1345), (-0.3275, -0.1159, 0.1139), (-0.9973, -0.1512, 0.02849), (-1.743, -0.1417, 0.02692), (0.01965, -0.1792, 0.03311), (-0.3275, -0.1512, 0.02849), (-0.3275, 0.1472, 0.02849), (0.01965, 0.1751, 0.03311), (-1.743, 0.1377, 0.02692), (-0.9973, 0.1472, 0.02849), (-0.9973, 0.1118, 0.1139), (-1.743, 0.1046, 0.1069), (0.01965, 0.1331, 0.1345), (-0.3275, 0.1118, 0.1139), (-0.9973, 0.02642, 0.1493), (-1.743, 0.02461, 0.14), (0.01964, 0.03175, 0.1765), (-0.3275, 0.02642, 0.1493), (-0.3275, 0.02642, -0.1416), (0.01964, 0.03175, -0.1689), (-1.743, 0.02461, -0.1324), (-0.9973, 0.02642, -0.1416), (-0.9973, 0.1118, -0.1063), (-1.743, 0.1046, -0.09924), (0.01965, 0.1331, -0.1269), (-0.3275, 0.1118, -0.1063), (-0.9973, 0.1472, -0.02086), (-1.743, 0.1377, -0.01929), (0.01965, 0.1751, -0.02548), (-0.3275, 0.1472, -0.02086), (-0.2648, -0.1235, -0.01628), (-0.05477, -0.1235, -0.01628), (-0.05477, -0.1235, 0.02391), (-0.2648, -0.1235, 0.02391), (-1.678, 0.02114, -0.1146), (-1.06, 0.02114, -0.1146), (-1.06, -0.02519, -0.1146), (-1.678, -0.02519, -0.1146), (-0.2648, 0.02114, -0.1146), (-0.05477, 0.02114, -0.1146), (-0.05477, -0.02519, -0.1146), (-0.2648, -0.02519, -0.1146), (-1.678, 0.1195, 0.02391), (-1.06, 0.1195, 0.02391), (-1.06, 0.1195, -0.01628), (-1.678, 0.1195, -0.01628), (-0.2648, 0.1195, 0.02391), (-0.05477, 0.1195, 0.02391), (-0.05477, 0.1195, -0.01628), (-0.2648, 0.1195, -0.01628), (-1.06, 0.09069, -0.08583), (-1.678, 0.09069, -0.08583), (-0.05477, 0.09069, -0.08583), (-0.2648, 0.09069, -0.08583), (-1.06, 0.09069, 0.09346), (-1.678, 0.09069, 0.09346), (-0.05477, 0.09069, 0.09346), (-0.2648, 0.09069, 0.09346), (-1.06, -0.09474, 0.09346), (-1.678, -0.09474, 0.09346), (-0.05477, -0.09474, 0.09346), (-0.2648, -0.09474, 0.09346), (-1.678, -0.09474, -0.08583), (-1.06, -0.09474, -0.08583), (-0.2648, -0.09474, -0.08583), (-0.05477, -0.09474, -0.08583), (-2.985, -0.6321, 0.2655), (-3.172, -0.6321, 0.2617), (-2.837, 0.628, 0.2655), (-2.985, 0.628, 0.2655), (-3.438, -0.6317, 0.2648), (-3.461, 0.6346, -0.2806), (-3.172, 0.628, 0.2617), (-2.986, -0.6388, -0.2832), (-3.171, -0.6388, -0.2795), (-3.171, 0.6347, -0.2795), (-2.986, 0.6347, -0.2832), (-2.828, 0.6347, -0.2832), (-2.837, -0.6321, 0.2655), (-2.828, -0.6388, -0.2832), (-3.172, 0.3841, 0.2655), (-2.985, 0.3841, 0.2655), (-2.985, -0.3882, 0.2655), (-3.172, -0.3882, 0.2655), (-2.985, -0.6968, 0.2655), (-3.172, -0.6968, 0.2655), (-2.772, 0.6927, 0.2655), (-2.985, 0.6927, 0.2655), (-3.501, -0.6968, 0.2655), (-3.501, -0.3882, 0.1931), (-3.501, 0.3841, 0.1931), (-3.172, 0.6927, 0.2655), (-3.501, 0.6927, 0.2655), (-2.772, 0.3841, 0.2655), (-2.772, -0.3882, 0.2655), (-2.772, -0.6968, 0.2655), (-3.171, 0.3817, -0.2832), (-2.986, 0.3817, -0.2832), (-2.986, -0.3858, -0.2832), (-3.171, -0.3858, -0.2832), (-3.609, 0.3754, -0.1818), (-2.986, -0.6925, -0.2832), (-3.171, -0.6925, -0.2832), (-3.171, 0.6884, -0.2832), (-2.986, 0.6884, -0.2832), (-2.775, 0.6884, -0.2832), (-3.499, 0.6884, -0.2832), (-3.499, -0.6925, -0.2832), (-2.775, 0.3817, -0.2832), (-2.775, -0.6925, -0.2832), (-2.775, -0.3858, -0.2832), (-3.609, -0.3794, -0.1818), (-3.152, 0.6722, -0.09824), (-3.153, 0.6752, 0.0805), (-3.067, 0.6752, 0.0805), (-3.068, 0.6722, -0.09824), (-3.153, -0.6792, 0.0805), (-3.152, -0.6762, -0.09824), (-3.068, -0.6762, -0.09824), (-3.067, -0.6792, 0.0805), (-3.006, 0.6752, 0.0805), (-3.267, -0.6792, 0.0805), (-3.266, -0.6762, -0.09824), (-3.266, 0.6722, -0.09824), (-3.267, 0.6752, 0.0805), (-3.007, 0.6722, -0.09824), (-3.006, -0.6792, 0.0805), (-3.007, -0.6762, -0.09824), (-3.405, -0.1557, -0.146), (-3.662, -0.02082, -0.01051), (-3.523, -0.1555, -0.1452), (-3.568, -0.1185, -0.1082), (-3.605, -0.07379, -0.06347), (-3.662, 0.01677, -0.01051), (-3.405, 0.1517, -0.146), (-3.605, 0.06974, -0.06347), (-3.568, 0.1145, -0.1082), (-3.523, 0.1514, -0.1452), (-3.662, -0.02082, 0.01814), (-3.405, -0.1557, 0.1537), (-3.605, -0.07379, 0.0711), (-3.568, -0.1185, 0.1158), (-3.523, -0.1555, 0.1528), (-3.405, 0.1517, 0.1537), (-3.662, 0.01677, 0.01814), (-3.523, 0.1514, 0.1528), (-3.568, 0.1145, 0.1158), (-3.605, 0.06974, 0.0711), (-3.256, -0.1792, -0.1689), (-3.256, 0.1751, -0.1689), (-3.256, -0.1792, 0.1765), (-3.256, 0.1751, 0.1765), (-3.47, 0.1751, -0.1689), (-3.47, -0.1792, -0.1689), (-3.47, -0.1792, 0.1765), (-3.47, 0.1751, 0.1765), (0.1807, 0.01474, -0.06557), (0.1836, 0.02295, -0.1002), (0.195, 0.01643, -0.07273), (0.1991, 0.01844, -0.0812), (0.1965, 0.02061, -0.09035), (0.1839, 0.08414, -0.01821), (0.1814, 0.04475, -0.01235), (0.1968, 0.07389, -0.01635), (0.1995, 0.06373, -0.01476), (0.1956, 0.05386, -0.01337), (0.1839, 0.05092, -0.08839), (0.1814, 0.02379, -0.05989), (0.1968, 0.04411, -0.07996), (0.1995, 0.03717, -0.07235), (0.1955, 0.03031, -0.06546), (0.1818, -0.04882, -0.01235), (0.1844, -0.08812, -0.01819), (0.1959, -0.05791, -0.01337), (0.2, -0.06776, -0.01475), (0.1972, -0.0779, -0.01634), (0.1835, -0.02701, -0.1002), (0.1807, -0.01948, -0.06557), (0.1964, -0.02478, -0.09036), (0.1991, -0.02278, -0.08121), (0.195, -0.02096, -0.07273), (0.1808, -0.03023, -0.06053), (0.184, -0.05495, -0.08837), (0.1951, -0.036, -0.0659), (0.1994, -0.04221, -0.07261), (0.1968, -0.04857, -0.08006), (0.1839, 0.08414, 0.02584), (0.1814, 0.04475, 0.01998), (0.1968, 0.07389, 0.02398), (0.1995, 0.06373, 0.02239), (0.1956, 0.05386, 0.021), (0.1836, 0.02295, 0.1079), (0.1808, 0.01474, 0.07251), (0.1965, 0.02061, 0.09786), (0.1992, 0.01844, 0.08854), (0.1951, 0.01643, 0.07988), (0.1808, 0.02549, 0.06747), (0.1839, 0.05092, 0.09602), (0.1951, 0.03147, 0.07306), (0.1993, 0.03788, 0.07996), (0.1967, 0.04441, 0.08758), (0.1807, -0.01948, 0.07251), (0.1835, -0.02701, 0.1079), (0.195, -0.02096, 0.07988), (0.1991, -0.02278, 0.08855), (0.1964, -0.02478, 0.09787), (0.1844, -0.08812, 0.02582), (0.1818, -0.04882, 0.01998), (0.1972, -0.0779, 0.02397), (0.2, -0.06776, 0.02238), (0.1959, -0.05791, 0.021), (0.184, -0.05495, 0.096), (0.1815, -0.0283, 0.06675), (0.1969, -0.04823, 0.08744), (0.1997, -0.04141, 0.07965), (0.1956, -0.03467, 0.07256), (0.1481, 0.06416, -0.3056), (0.1483, 0.06358, -0.331), (0.1844, 0.06394, -0.3134), (0.1845, 0.06374, -0.3219), (0.1589, 0.3397, -0.0531), (0.1578, 0.2886, -0.05306), (0.1947, 0.3218, -0.05309), (0.1943, 0.3046, -0.05308), (0.1566, 0.2584, -0.2495), (0.1545, 0.2059, -0.2448), (0.1921, 0.2402, -0.2472), (0.1914, 0.2226, -0.2457), (0.1577, -0.2919, -0.05275), (0.1589, -0.3437, -0.0531), (0.1943, -0.3082, -0.05289), (0.1947, -0.3256, -0.053), (0.1483, -0.06763, -0.331), (0.1482, -0.06765, -0.3043), (0.1845, -0.06764, -0.3216), (0.1845, -0.06764, -0.3126), (0.1545, -0.2087, -0.2432), (0.1566, -0.2625, -0.2495), (0.1914, -0.2259, -0.2447), (0.1921, -0.244, -0.2468), (0.1577, 0.2878, 0.06038), (0.1589, 0.3397, 0.06073), (0.1943, 0.3041, 0.06052), (0.1947, 0.3216, 0.06063), (0.1483, 0.06358, 0.3386), (0.1482, 0.0636, 0.312), (0.1845, 0.06359, 0.3292), (0.1845, 0.0636, 0.3202), (0.1566, 0.2584, 0.2571), (0.1545, 0.2046, 0.2509), (0.1921, 0.2399, 0.2545), (0.1914, 0.2218, 0.2523), (0.1481, -0.06821, 0.3132), (0.1483, -0.06763, 0.3386), (0.1844, -0.06799, 0.321), (0.1845, -0.06779, 0.3296), (0.1589, -0.3437, 0.06073), (0.1578, -0.2926, 0.06069), (0.1947, -0.3258, 0.06072), (0.1943, -0.3086, 0.06071), (0.1566, -0.2625, 0.2571), (0.1545, -0.2099, 0.2524), (0.1921, -0.2443, 0.2549), (0.1914, -0.2266, 0.2533), (-3.264, -0.188, -0.6707), (-3.319, -0.2422, -0.601), (-3.288, -0.2111, -0.6515), (-3.306, -0.2294, -0.6281), (-3.264, 0.184, -0.6707), (-3.319, 0.2382, -0.601), (-3.288, 0.2071, -0.6515), (-3.306, 0.2253, -0.6281), (-2.892, -0.188, -0.6707), (-2.838, -0.2422, -0.601), (-2.869, -0.2111, -0.6515), (-2.851, -0.2294, -0.6281), (-2.892, 0.184, -0.6707), (-2.838, 0.2382, -0.601), (-2.869, 0.2071, -0.6515), (-2.851, 0.2253, -0.6281)], [], [(529, 2, 0, 521), (533, 3, 2, 529), (525, 1, 3, 533), (521, 0, 1, 525), (67, 62, 418, 443), (405, 407, 336, 352), (3, 1, 405, 19, 18), (1, 0, 404, 405), (354, 23, 33, 36, 338), (457, 468, 97), (28, 31, 7, 6, 35, 34), (0, 2, 26, 25, 404), (56, 57, 399, 395), (9, 332, 333, 117), (9, 8, 331, 332), (428, 462, 174, 151), (407, 58, 30, 337, 336), (2, 3, 18, 17, 22, 26), (413, 432, 156, 142), (406, 404, 355, 339), (463, 427, 81, 86), (36, 61, 406, 339, 338), (30, 29, 16, 353, 337), (404, 25, 354, 355), (16, 21, 17, 18, 19, 353), (22, 27, 23, 354, 25, 26), (59, 32, 29, 30, 58), (33, 37, 60, 61, 36), (447, 453, 168, 165), (235, 220, 248, 259), (468, 463, 86, 97), (272, 251, 509, 500), (223, 214, 276, 243), (284, 263, 497, 476), (353, 19, 405, 352), (44, 45, 372, 375), (24, 20, 368, 371), (11, 330, 66, 42), (14, 15, 323, 322), (11, 10, 329, 330), (337, 353, 364, 349), (352, 336, 346, 356), (12, 13, 325, 328), (325, 13, 113, 324), (329, 10, 103, 335), (51, 40, 369, 380), (323, 15, 46, 326), (39, 38, 374, 373), (112, 118, 137, 133), (128, 44, 375, 382), (14, 322, 334, 107), (12, 328, 75, 47), (331, 8, 91, 327), (102, 108, 127, 123), (339, 355, 367, 345), (40, 41, 370, 369), (367, 80, 345), (43, 356, 346), (367, 53, 87, 88, 89, 90), (43, 55, 98, 99, 100, 101), (268, 272, 500, 504), (86, 81, 62, 67), (80, 344, 345), (54, 356, 93, 94, 95, 96), (448, 76, 452), (348, 43, 346), (6, 7, 407, 406), (31, 28, 59, 58), (34, 35, 61, 60), (7, 31, 58, 407), (28, 34, 60, 59), (35, 6, 406, 61), (52, 63, 80), (63, 64, 80), (64, 65, 80), (65, 344, 80), (363, 68, 367), (68, 69, 367), (69, 70, 367), (70, 53, 367), (54, 72, 356), (72, 73, 356), (73, 74, 356), (74, 362, 356), (348, 77, 43), (77, 78, 43), (78, 79, 43), (79, 55, 43), (52, 53, 70, 63), (63, 70, 69, 64), (64, 69, 68, 65), (65, 68, 363, 344), (54, 55, 79, 72), (72, 79, 78, 73), (73, 78, 77, 74), (74, 77, 348, 362), (62, 71, 423, 418), (80, 367, 90, 82), (82, 90, 89, 83), (83, 89, 88, 84), (84, 88, 87, 85), (85, 87, 53, 52), (356, 43, 101, 93), (93, 101, 100, 94), (94, 100, 99, 95), (95, 99, 98, 96), (96, 98, 55, 54), (366, 350, 109, 106), (106, 109, 110, 105), (105, 110, 111, 104), (104, 111, 108, 102), (349, 364, 119, 116), (116, 119, 120, 115), (115, 120, 121, 114), (114, 121, 118, 112), (123, 127, 129, 126), (126, 129, 130, 125), (125, 130, 131, 124), (124, 131, 351, 365), (133, 137, 139, 136), (136, 139, 140, 135), (135, 140, 141, 134), (134, 141, 361, 342), (137, 118, 121, 139), (139, 121, 120, 140), (140, 120, 119, 141), (141, 119, 364, 361), (342, 349, 116, 134), (134, 116, 115, 135), (135, 115, 114, 136), (136, 114, 112, 133), (127, 108, 111, 129), (129, 111, 110, 130), (130, 110, 109, 131), (131, 109, 350, 351), (102, 123, 126, 104), (104, 126, 125, 105), (105, 125, 124, 106), (106, 124, 365, 366), (354, 338, 350, 366), (52, 80, 82, 83, 84, 85), (76, 67, 443, 452), (97, 86, 67, 76), (163, 166, 505, 501), (81, 92, 71, 62), (263, 268, 504, 497), (247, 239, 493, 485), (256, 260, 512, 516), (432, 438, 157, 156), (156, 157, 158, 155), (155, 158, 159, 154), (226, 231, 267, 264), (437, 433, 92), (157, 151, 152, 158), (158, 152, 153, 159), (27, 225, 221, 23), (467, 458, 169, 177), (177, 169, 170, 176), (176, 170, 171, 175), (237, 235, 259, 255), (462, 467, 177, 174), (174, 177, 176, 173), (173, 176, 175, 172), (239, 244, 488, 493), (453, 442, 160, 168), (168, 160, 161, 167), (167, 161, 162, 166), (231, 229, 271, 267), (458, 447, 165, 169), (165, 168, 167, 164), (164, 167, 166, 163), (229, 232, 252, 271), (417, 422, 150, 147), (150, 142, 143, 149), (149, 143, 144, 148), (215, 17, 21, 218), (438, 428, 151, 157), (147, 150, 149, 146), (146, 149, 148, 145), (217, 226, 264, 283), (442, 417, 147, 160), (160, 147, 146, 161), (161, 146, 145, 162), (220, 224, 240, 248), (71, 412, 423), (142, 156, 155, 143), (143, 155, 154, 144), (244, 275, 473, 488), (427, 437, 92, 81), (151, 174, 173, 152), (152, 173, 172, 153), (260, 247, 485, 512), (457, 97, 76, 448), (169, 165, 164, 170), (170, 164, 163, 171), (232, 237, 255, 252), (145, 148, 481, 477), (242, 277, 274, 245), (241, 242, 245, 238), (254, 258, 261, 257), (159, 153, 484, 492), (266, 270, 273, 269), (148, 144, 472, 481), (277, 278, 281, 274), (212, 211, 210, 213), (265, 266, 269, 262), (153, 172, 513, 484), (258, 249, 246, 261), (253, 254, 257, 250), (280, 284, 476, 480), (92, 433, 412, 71), (59, 60, 233, 228), (175, 171, 508, 517), (224, 223, 243, 240), (251, 256, 516, 509), (219, 217, 283, 279), (144, 154, 489, 472), (16, 29, 227, 216), (166, 162, 496, 505), (218, 21, 16, 216), (162, 145, 477, 496), (22, 17, 215, 222), (278, 282, 285, 281), (230, 32, 59, 228), (171, 163, 501, 508), (227, 29, 32, 230), (282, 265, 262, 285), (236, 37, 33, 234), (172, 175, 517, 513), (233, 60, 37, 236), (270, 253, 250, 273), (33, 23, 221, 234), (154, 159, 492, 489), (22, 222, 225, 27), (249, 241, 238, 246), (244, 239, 321, 296), (225, 222, 211, 212), (217, 219, 192, 190), (277, 242, 292, 291), (240, 243, 293, 318), (270, 266, 310, 187), (242, 241, 319, 292), (218, 216, 191, 193), (261, 246, 286, 289), (274, 281, 309, 294), (246, 238, 320, 286), (219, 214, 195, 192), (280, 275, 295, 308), (239, 247, 287, 321), (247, 260, 288, 287), (276, 279, 307, 290), (215, 218, 193, 194), (278, 277, 291, 306), (248, 240, 318, 181), (259, 248, 181, 178), (281, 285, 305, 309), (241, 249, 180, 319), (229, 231, 198, 196), (249, 258, 179, 180), (284, 280, 308, 304), (250, 257, 317, 185), (230, 228, 197, 199), (279, 283, 301, 307), (256, 251, 184, 316), (231, 226, 201, 198), (273, 250, 185, 182), (252, 255, 315, 189), (282, 278, 306, 300), (254, 253, 188, 314), (227, 230, 199, 200), (251, 272, 183, 184), (214, 219, 279, 276), (208, 212, 213, 209), (206, 205, 204, 207), (205, 203, 202, 204), (200, 199, 198, 201), (199, 197, 196, 198), (194, 193, 192, 195), (193, 191, 190, 192), (191, 200, 201, 190), (211, 194, 195, 210), (203, 208, 209, 202), (197, 206, 207, 196), (188, 187, 186, 189), (184, 183, 182, 185), (180, 179, 178, 181), (287, 288, 289, 286), (291, 292, 293, 290), (295, 296, 297, 294), (299, 300, 301, 298), (303, 304, 305, 302), (300, 306, 307, 301), (304, 308, 309, 305), (306, 291, 290, 307), (308, 295, 294, 309), (187, 310, 311, 186), (183, 312, 313, 182), (310, 299, 298, 311), (312, 303, 302, 313), (179, 314, 315, 178), (288, 316, 317, 289), (314, 188, 189, 315), (316, 184, 185, 317), (319, 180, 181, 318), (321, 287, 286, 320), (292, 319, 318, 293), (296, 321, 320, 297), (267, 271, 186, 311), (216, 227, 200, 191), (238, 245, 297, 320), (272, 268, 312, 183), (243, 276, 290, 293), (226, 217, 190, 201), (223, 224, 213, 210), (222, 215, 194, 211), (269, 273, 182, 313), (275, 244, 296, 295), (214, 223, 210, 195), (221, 225, 212, 208), (266, 265, 299, 310), (234, 221, 208, 203), (224, 220, 209, 213), (264, 267, 311, 298), (245, 274, 294, 297), (220, 235, 202, 209), (268, 263, 303, 312), (228, 233, 206, 197), (233, 236, 205, 206), (262, 269, 313, 302), (265, 282, 300, 299), (232, 229, 196, 207), (258, 254, 314, 179), (237, 232, 207, 204), (283, 264, 298, 301), (253, 270, 187, 188), (236, 234, 203, 205), (255, 259, 178, 315), (260, 256, 316, 288), (263, 284, 304, 303), (271, 252, 189, 186), (235, 237, 204, 202), (257, 261, 289, 317), (285, 262, 302, 305), (45, 44, 340, 341), (132, 41, 343, 342), (49, 48, 344, 363), (51, 50, 362, 348), (48, 45, 341, 344), (41, 40, 347, 343), (38, 39, 358, 357), (20, 24, 360, 359), (24, 138, 361, 360), (39, 49, 363, 358), (50, 20, 359, 362), (128, 122, 365, 351), (138, 132, 342, 361), (44, 128, 351, 340), (40, 51, 348, 347), (122, 38, 357, 365), (13, 12, 336, 337), (15, 14, 338, 339), (322, 323, 341, 340), (325, 324, 342, 343), (326, 46, 345, 344), (12, 47, 346, 336), (46, 15, 339, 345), (323, 326, 344, 341), (328, 325, 343, 347), (75, 328, 347, 348), (47, 75, 348, 346), (324, 113, 349, 342), (107, 334, 351, 350), (14, 107, 350, 338), (334, 322, 340, 351), (113, 13, 337, 349), (8, 9, 353, 352), (10, 11, 355, 354), (91, 8, 352, 356), (330, 329, 357, 358), (332, 331, 359, 360), (333, 332, 360, 361), (327, 91, 356, 362), (331, 327, 362, 359), (66, 330, 358, 363), (117, 333, 361, 364), (335, 103, 366, 365), (103, 10, 354, 366), (9, 117, 364, 353), (329, 335, 365, 357), (11, 42, 367, 355), (42, 66, 363, 367), (373, 374, 375, 372), (371, 368, 369, 370), (371, 370, 376, 381), (373, 372, 377, 378), (369, 368, 379, 380), (375, 374, 383, 382), (38, 122, 383, 374), (138, 24, 371, 381), (41, 132, 376, 370), (49, 39, 373, 378), (48, 49, 378, 377), (20, 50, 379, 368), (50, 51, 380, 379), (122, 128, 382, 383), (45, 48, 377, 372), (132, 138, 381, 376), (4, 56, 395, 384), (57, 5, 390, 399), (389, 385, 394, 400), (385, 389, 391, 388), (388, 391, 392, 387), (387, 392, 393, 386), (386, 393, 408, 409), (410, 411, 401, 398), (398, 401, 402, 397), (397, 402, 403, 396), (396, 403, 400, 394), (394, 385, 388, 396), (396, 388, 387, 397), (397, 387, 386, 398), (398, 386, 409, 410), (389, 400, 403, 391), (391, 403, 402, 392), (392, 402, 401, 393), (393, 401, 411, 408), (5, 4, 384, 390), (4, 5, 405, 404), (57, 56, 406, 407), (56, 4, 404, 406), (5, 57, 407, 405), (390, 384, 409, 408), (395, 399, 411, 410), (384, 395, 410, 409), (399, 390, 408, 411), (438, 432, 434, 441), (441, 434, 435, 440), (440, 435, 436, 439), (439, 436, 433, 437), (428, 438, 441, 431), (431, 441, 440, 430), (430, 440, 439, 429), (429, 439, 437, 427), (458, 467, 469, 461), (461, 469, 470, 460), (460, 470, 471, 459), (459, 471, 468, 457), (467, 462, 464, 469), (469, 464, 465, 470), (470, 465, 466, 471), (471, 466, 463, 468), (453, 447, 449, 456), (456, 449, 450, 455), (455, 450, 451, 454), (454, 451, 448, 452), (413, 422, 424, 416), (416, 424, 425, 415), (415, 425, 426, 414), (414, 426, 423, 412), (422, 417, 419, 424), (424, 419, 420, 425), (425, 420, 421, 426), (426, 421, 418, 423), (432, 413, 416, 434), (434, 416, 415, 435), (435, 415, 414, 436), (436, 414, 412, 433), (462, 428, 431, 464), (464, 431, 430, 465), (465, 430, 429, 466), (466, 429, 427, 463), (447, 458, 461, 449), (449, 461, 460, 450), (450, 460, 459, 451), (451, 459, 457, 448), (443, 418, 421, 446), (446, 421, 420, 445), (445, 420, 419, 444), (444, 419, 417, 442), (452, 443, 446, 454), (454, 446, 445, 455), (455, 445, 444, 456), (456, 444, 442, 453), (422, 413, 142, 150), (489, 492, 494, 491), (491, 494, 495, 490), (490, 495, 493, 488), (492, 484, 486, 494), (494, 486, 487, 495), (495, 487, 485, 493), (517, 508, 510, 519), (519, 510, 511, 518), (518, 511, 509, 516), (513, 517, 519, 515), (515, 519, 518, 514), (514, 518, 516, 512), (505, 496, 498, 507), (507, 498, 499, 506), (506, 499, 497, 504), (501, 505, 507, 503), (503, 507, 506, 502), (502, 506, 504, 500), (481, 472, 474, 483), (483, 474, 475, 482), (482, 475, 473, 480), (477, 481, 483, 479), (479, 483, 482, 478), (478, 482, 480, 476), (496, 477, 479, 498), (498, 479, 478, 499), (499, 478, 476, 497), (472, 489, 491, 474), (474, 491, 490, 475), (475, 490, 488, 473), (484, 513, 515, 486), (486, 515, 514, 487), (487, 514, 512, 485), (508, 501, 503, 510), (510, 503, 502, 511), (511, 502, 500, 509), (275, 280, 480, 473), (524, 520, 522, 526), (526, 522, 523, 527), (527, 523, 521, 525), (532, 524, 526, 534), (534, 526, 527, 535), (535, 527, 525, 533), (528, 532, 534, 530), (530, 534, 535, 531), (531, 535, 533, 529), (520, 528, 530, 522), (522, 530, 531, 523), (523, 531, 529, 521), (524, 532, 528, 520)])
_uv = me_cube.uv_layers.new(name='UVMap')
_uv.uv.foreach_set('vector', [0.4297, 0.75, 0.625, 0.75, 0.625, 1.0, 0.4297, 1.0, 0.4297, 0.5, 0.625, 0.5, 0.625, 0.75, 0.4297, 0.75, 0.4297, 0.25, 0.625, 0.25, 0.625, 0.5, 0.4297, 0.5, 0.4297, 0.0, 0.625, 0.0, 0.625, 0.25, 0.4297, 0.25, 0.625, 0.6012, 0.625, 0.6012, 0.625, 0.5706, 0.625, 0.5706, 0.625, 0.25, 0.625, 0.25, 0.625, 0.25, 0.625, 0.25, 0.625, 0.5, 0.625, 0.25, 0.625, 0.25, 0.625, 0.3988, 0.625, 0.5, 0.625, 0.25, 0.625, 0.0, 0.625, 0.0, 0.625, 0.25, 0.625, 0.75, 0.625, 0.75, 0.625, 0.75, 0.625, 0.75, 0.625, 0.75, 0.625, 0.6488, 0.625, 0.6599, 0.625, 0.6488, 0.659, 0.6152, 0.7402, 0.534, 0.841, 0.534, 0.841, 0.716, 0.7402, 0.716, 0.659, 0.6348, 0.625, 1.0, 0.625, 0.75, 0.625, 0.75, 0.625, 0.8512, 0.625, 1.0, 0.875, 0.75, 0.875, 0.5, 0.875, 0.5, 0.875, 0.75, 0.625, 0.5, 0.625, 0.5, 0.625, 0.5, 0.625, 0.5, 0.625, 0.5, 0.625, 0.25, 0.625, 0.25, 0.625, 0.5, 0.625, 0.6958, 0.625, 0.6958, 0.625, 0.6922, 0.625, 0.6922, 0.875, 0.5, 0.7262, 0.5, 0.625, 0.5, 0.625, 0.5, 0.875, 0.5, 0.625, 0.75, 0.625, 0.5, 0.625, 0.5, 0.625, 0.6012, 0.625, 0.6488, 0.625, 0.75, 0.625, 0.6026, 0.625, 0.6474, 0.625, 0.6468, 0.625, 0.6032, 0.625, 0.0, 0.625, 0.0, 0.625, 0.0, 0.625, 0.0, 0.625, 0.6794, 0.625, 0.6794, 0.625, 0.6488, 0.625, 0.6488, 0.625, 0.75, 0.7262, 0.75, 0.875, 0.75, 0.875, 0.75, 0.625, 0.75, 0.625, 0.5, 0.625, 0.5, 0.625, 0.5, 0.625, 0.5, 0.625, 0.5, 0.625, 1.0, 0.625, 0.8512, 0.625, 0.75, 0.625, 1.0, 0.625, 0.5, 0.625, 0.5, 0.625, 0.5, 0.625, 0.5, 0.625, 0.3988, 0.625, 0.5, 0.625, 0.6488, 0.625, 0.7204, 0.625, 0.75, 0.625, 0.75, 0.625, 0.8512, 0.625, 0.75, 0.625, 0.6012, 0.625, 0.5296, 0.625, 0.5, 0.625, 0.5, 0.7262, 0.5, 0.625, 0.75, 0.625, 0.75, 0.625, 0.75, 0.7262, 0.75, 0.625, 0.75, 0.625, 0.6026, 0.625, 0.5752, 0.625, 0.5782, 0.625, 0.6032, 0.625, 0.75, 0.625, 0.75, 0.625, 0.75, 0.625, 0.75, 0.625, 0.659, 0.625, 0.6794, 0.625, 0.6488, 0.625, 0.6488, 0.625, 0.6012, 0.625, 0.6488, 0.625, 0.6488, 0.625, 0.6012, 0.625, 0.6488, 0.625, 0.6012, 0.625, 0.6012, 0.625, 0.6488, 0.625, 0.5, 0.625, 0.5, 0.625, 0.5, 0.625, 0.5, 0.625, 0.5, 0.625, 0.3988, 0.625, 0.25, 0.625, 0.25, 0.625, 0.75, 0.625, 1.0, 0.625, 1.0, 0.625, 0.75, 0.625, 0.4452, 0.625, 0.3048, 0.625, 0.3048, 0.625, 0.4452, 0.625, 1.0, 0.625, 1.0, 0.625, 1.0, 0.625, 1.0, 0.625, 0.75, 0.875, 0.75, 0.875, 0.75, 0.625, 0.75, 0.625, 1.0, 0.625, 0.75, 0.625, 0.75, 0.625, 1.0, 0.625, 0.5, 0.625, 0.5, 0.625, 0.5, 0.625, 0.5, 0.625, 0.25, 0.625, 0.25, 0.625, 0.25, 0.625, 0.25, 0.875, 0.5, 0.625, 0.5, 0.625, 0.5, 0.875, 0.5, 0.625, 0.5, 0.625, 0.5, 0.625, 0.5, 0.625, 0.5, 0.625, 0.75, 0.625, 0.75, 0.625, 0.75, 0.625, 0.75, 0.625, 0.25, 0.625, 0.25, 0.625, 0.25, 0.625, 0.25, 0.875, 0.75, 0.875, 0.75, 0.875, 0.75, 0.875, 0.75, 0.625, 1.0, 0.625, 0.75, 0.625, 0.75, 0.625, 1.0, 0.625, 0.5, 0.625, 0.5, 0.625, 0.5, 0.625, 0.5, 0.625, 0.75, 0.625, 0.75, 0.625, 0.75, 0.625, 0.75, 0.625, 0.75, 0.625, 0.75, 0.625, 0.75, 0.625, 0.75, 0.875, 0.5, 0.875, 0.5, 0.875, 0.5, 0.875, 0.5, 0.625, 0.25, 0.625, 0.25, 0.625, 0.25, 0.625, 0.25, 0.625, 0.75, 0.625, 0.75, 0.625, 0.75, 0.625, 0.75, 0.625, 0.0, 0.625, 0.0, 0.625, 0.0, 0.625, 0.0, 0.625, 0.3045, 0.625, 0.4455, 0.625, 0.4455, 0.625, 0.3045, 0.625, 0.0, 0.625, 0.0, 0.625, 0.0, 0.625, 0.25, 0.625, 0.25, 0.625, 0.25, 0.625, 0.0, 0.625, 0.0, 0.625, 0.0, 0.625, 0.0, 0.625, 0.0, 0.625, 0.0, 0.625, 0.25, 0.625, 0.25, 0.625, 0.25, 0.625, 0.25, 0.625, 0.25, 0.625, 0.25, 0.625, 0.5089, 0.625, 0.6012, 0.625, 0.6012, 0.625, 0.5089, 0.625, 0.6488, 0.625, 0.6488, 0.625, 0.6012, 0.625, 0.6012, 0.625, 0.0, 0.625, 0.0, 0.625, 0.0, 0.625, 0.25, 0.625, 0.25, 0.625, 0.25, 0.625, 0.25, 0.625, 0.25, 0.625, 0.25, 0.625, 0.6012, 0.625, 0.6012, 0.625, 0.5886, 0.625, 0.25, 0.625, 0.25, 0.625, 0.25, 0.841, 0.716, 0.841, 0.534, 0.875, 0.5, 0.875, 0.75, 0.7402, 0.534, 0.659, 0.6152, 0.625, 0.6012, 0.7262, 0.5, 0.659, 0.6348, 0.7402, 0.716, 0.7262, 0.75, 0.625, 0.6488, 0.841, 0.534, 0.7402, 0.534, 0.7262, 0.5, 0.875, 0.5, 0.659, 0.6152, 0.659, 0.6348, 0.625, 0.6488, 0.625, 0.6012, 0.7402, 0.716, 0.841, 0.716, 0.875, 0.75, 0.7262, 0.75, 0.625, 0.0, 0.625, 0.0, 0.625, 0.0, 0.625, 0.0, 0.625, 0.0, 0.625, 0.0, 0.625, 0.0, 0.625, 0.0, 0.625, 0.0, 0.625, 0.0, 0.625, 0.0, 0.625, 0.0, 0.625, 0.0, 0.625, 0.0, 0.625, 0.0, 0.625, 0.0, 0.625, 0.0, 0.625, 0.0, 0.625, 0.0, 0.625, 0.0, 0.625, 0.0, 0.625, 0.0, 0.625, 0.0, 0.625, 0.0, 0.625, 0.25, 0.625, 0.25, 0.625, 0.25, 0.625, 0.25, 0.625, 0.25, 0.625, 0.25, 0.625, 0.25, 0.625, 0.25, 0.625, 0.25, 0.625, 0.25, 0.625, 0.25, 0.625, 0.25, 0.625, 0.25, 0.625, 0.25, 0.625, 0.25, 0.625, 0.25, 0.625, 0.25, 0.625, 0.25, 0.625, 0.25, 0.625, 0.25, 0.625, 0.25, 0.625, 0.25, 0.625, 0.25, 0.625, 0.25, 0.625, 0.0, 0.625, 0.0, 0.625, 0.0, 0.625, 0.0, 0.625, 0.0, 0.625, 0.0, 0.625, 0.0, 0.625, 0.0, 0.625, 0.0, 0.625, 0.0, 0.625, 0.0, 0.625, 0.0, 0.625, 0.0, 0.625, 0.0, 0.625, 0.0, 0.625, 0.0, 0.625, 0.25, 0.625, 0.25, 0.625, 0.25, 0.625, 0.25, 0.625, 0.25, 0.625, 0.25, 0.625, 0.25, 0.625, 0.25, 0.625, 0.25, 0.625, 0.25, 0.625, 0.25, 0.625, 0.25, 0.625, 0.25, 0.625, 0.25, 0.625, 0.25, 0.625, 0.25, 0.625, 0.6012, 0.625, 0.6012, 0.625, 0.591, 0.625, 0.5706, 0.625, 0.0, 0.625, 0.0, 0.625, 0.0, 0.625, 0.0, 0.625, 0.0, 0.625, 0.0, 0.625, 0.0, 0.625, 0.0, 0.625, 0.0, 0.625, 0.0, 0.625, 0.0, 0.625, 0.0, 0.625, 0.0, 0.625, 0.0, 0.625, 0.0, 0.625, 0.0, 0.625, 0.0, 0.625, 0.0, 0.625, 0.0, 0.625, 0.0, 0.625, 0.25, 0.625, 0.25, 0.625, 0.25, 0.625, 0.25, 0.625, 0.25, 0.625, 0.25, 0.625, 0.25, 0.625, 0.25, 0.625, 0.25, 0.625, 0.25, 0.625, 0.25, 0.625, 0.25, 0.625, 0.25, 0.625, 0.25, 0.625, 0.25, 0.625, 0.25, 0.625, 0.25, 0.625, 0.25, 0.625, 0.25, 0.625, 0.25, 0.625, 0.75, 0.625, 0.75, 0.625, 0.75, 0.625, 0.75, 0.625, 0.75, 0.625, 0.75, 0.625, 0.75, 0.625, 0.75, 0.625, 0.75, 0.625, 0.75, 0.625, 0.75, 0.625, 0.75, 0.625, 0.75, 0.625, 0.75, 0.625, 0.75, 0.625, 0.75, 0.625, 0.5, 0.625, 0.5, 0.625, 0.5, 0.625, 0.5, 0.625, 0.5, 0.625, 0.5, 0.625, 0.5, 0.625, 0.5, 0.625, 0.5, 0.625, 0.5, 0.625, 0.5, 0.625, 0.5, 0.625, 0.5, 0.625, 0.5, 0.625, 0.5, 0.625, 0.5, 0.625, 0.75, 0.625, 0.75, 0.625, 0.75, 0.625, 0.75, 0.625, 0.75, 0.625, 0.75, 0.625, 0.75, 0.625, 0.75, 0.625, 0.75, 0.625, 0.75, 0.625, 0.75, 0.625, 0.75, 0.625, 0.75, 0.625, 0.75, 0.625, 0.75, 0.625, 0.75, 0.625, 0.5, 0.625, 0.5, 0.625, 0.5, 0.625, 0.5, 0.625, 0.5, 0.625, 0.5, 0.625, 0.5, 0.625, 0.5, 0.625, 0.5, 0.625, 0.5, 0.625, 0.5, 0.625, 0.5, 0.625, 0.5, 0.625, 0.5, 0.625, 0.5, 0.625, 0.5, 0.625, 0.5, 0.625, 0.5, 0.625, 0.5, 0.625, 0.5, 0.625, 0.5, 0.625, 0.5, 0.625, 0.5, 0.625, 0.5, 0.625, 0.5, 0.625, 0.5, 0.625, 0.5, 0.625, 0.5, 0.625, 0.5, 0.625, 0.5, 0.625, 0.5, 0.625, 0.5, 0.625, 0.5, 0.625, 0.5, 0.625, 0.5, 0.625, 0.5, 0.625, 0.5, 0.625, 0.5, 0.625, 0.5, 0.625, 0.5, 0.625, 0.5, 0.625, 0.5, 0.625, 0.5, 0.625, 0.5, 0.625, 0.5, 0.625, 0.5, 0.625, 0.5, 0.625, 0.5, 0.625, 0.75, 0.625, 0.75, 0.625, 0.75, 0.625, 0.75, 0.625, 0.75, 0.625, 0.75, 0.625, 0.75, 0.625, 0.75, 0.625, 0.75, 0.625, 0.75, 0.625, 0.75, 0.625, 0.75, 0.625, 0.75, 0.625, 0.75, 0.625, 0.75, 0.625, 0.75, 0.625, 0.75, 0.625, 0.75, 0.625, 0.75, 0.625, 0.75, 0.625, 0.75, 0.625, 0.75, 0.625, 0.75, 0.625, 0.75, 0.625, 0.75, 0.625, 0.75, 0.625, 0.75, 0.625, 0.75, 0.625, 0.75, 0.625, 0.75, 0.625, 0.75, 0.625, 0.75, 0.625, 0.75, 0.625, 0.75, 0.625, 0.75, 0.625, 0.75, 0.625, 0.0, 0.625, 0.0, 0.625, 0.0, 0.625, 0.0, 0.625, 0.0, 0.625, 0.0, 0.625, 0.6012, 0.625, 0.6012, 0.625, 0.5706, 0.625, 0.591, 0.625, 0.6488, 0.625, 0.6488, 0.625, 0.6012, 0.625, 0.6012, 0.625, 0.599, 0.625, 0.5194, 0.625, 0.5207, 0.625, 0.5984, 0.625, 0.6488, 0.625, 0.6488, 0.625, 0.6012, 0.625, 0.6012, 0.625, 0.5, 0.625, 0.5089, 0.625, 0.5089, 0.625, 0.5, 0.625, 0.75, 0.625, 0.7411, 0.625, 0.7411, 0.625, 0.75, 0.625, 0.7411, 0.625, 0.75, 0.625, 0.75, 0.625, 0.7411, 0.625, 0.6474, 0.625, 0.6748, 0.625, 0.6718, 0.625, 0.6468, 0.625, 0.6468, 0.625, 0.6718, 0.625, 0.7214, 0.625, 0.6529, 0.625, 0.6529, 0.625, 0.7214, 0.625, 0.7306, 0.625, 0.651, 0.625, 0.5, 0.625, 0.5077, 0.625, 0.5078, 0.625, 0.5, 0.625, 0.6614, 0.625, 0.6488, 0.625, 0.6488, 0.625, 0.6718, 0.625, 0.6922, 0.625, 0.7491, 0.625, 0.7214, 0.625, 0.7214, 0.625, 0.7491, 0.625, 0.7496, 0.625, 0.7306, 0.625, 0.75, 0.625, 0.7486, 0.625, 0.75, 0.625, 0.75, 0.625, 0.6748, 0.625, 0.6474, 0.625, 0.6468, 0.625, 0.6718, 0.625, 0.6718, 0.625, 0.6468, 0.625, 0.6529, 0.625, 0.7214, 0.625, 0.7214, 0.625, 0.6529, 0.625, 0.651, 0.625, 0.7306, 0.625, 0.7423, 0.625, 0.75, 0.625, 0.75, 0.625, 0.7422, 0.625, 0.6958, 0.625, 0.6738, 0.625, 0.6718, 0.625, 0.6922, 0.625, 0.6922, 0.625, 0.6718, 0.625, 0.7214, 0.625, 0.7491, 0.625, 0.7491, 0.625, 0.7214, 0.625, 0.7306, 0.625, 0.7496, 0.625, 0.7411, 0.625, 0.6488, 0.625, 0.6488, 0.625, 0.7411, 0.625, 0.5762, 0.625, 0.5542, 0.625, 0.5578, 0.625, 0.5782, 0.625, 0.5782, 0.625, 0.5578, 0.625, 0.5009, 0.625, 0.5286, 0.625, 0.5286, 0.625, 0.5009, 0.625, 0.5004, 0.625, 0.5194, 0.625, 0.5077, 0.625, 0.6012, 0.625, 0.6012, 0.625, 0.5078, 0.625, 0.6474, 0.625, 0.6026, 0.625, 0.6032, 0.625, 0.6468, 0.625, 0.6032, 0.625, 0.5782, 0.625, 0.5286, 0.625, 0.5971, 0.625, 0.5971, 0.625, 0.5286, 0.625, 0.5194, 0.625, 0.599, 0.625, 0.6012, 0.625, 0.6488, 0.625, 0.6488, 0.625, 0.6012, 0.625, 0.5542, 0.625, 0.5762, 0.625, 0.5782, 0.625, 0.5578, 0.625, 0.5782, 0.625, 0.6032, 0.625, 0.5971, 0.625, 0.5286, 0.625, 0.5286, 0.625, 0.5971, 0.625, 0.599, 0.625, 0.5194, 0.625, 0.6012, 0.625, 0.6012, 0.625, 0.5, 0.625, 0.5014, 0.625, 0.6738, 0.625, 0.6958, 0.625, 0.6922, 0.625, 0.6718, 0.625, 0.5578, 0.625, 0.5782, 0.625, 0.5286, 0.625, 0.5009, 0.625, 0.5009, 0.625, 0.5286, 0.625, 0.5194, 0.625, 0.5004, 0.625, 0.5, 0.625, 0.5, 0.625, 0.5, 0.625, 0.5, 0.625, 0.5542, 0.625, 0.5542, 0.625, 0.5578, 0.625, 0.5578, 0.625, 0.5578, 0.625, 0.5578, 0.625, 0.5009, 0.625, 0.5009, 0.625, 0.5009, 0.625, 0.5009, 0.625, 0.5004, 0.625, 0.5004, 0.625, 0.75, 0.625, 0.7423, 0.625, 0.7422, 0.625, 0.75, 0.625, 0.6012, 0.625, 0.6012, 0.625, 0.5899, 0.625, 0.6032, 0.625, 0.6468, 0.625, 0.6529, 0.625, 0.5971, 0.625, 0.5971, 0.625, 0.6529, 0.625, 0.651, 0.625, 0.599, 0.625, 0.6488, 0.625, 0.6012, 0.625, 0.6012, 0.625, 0.6488, 0.625, 0.6794, 0.625, 0.659, 0.625, 0.6488, 0.625, 0.6488, 0.625, 0.6922, 0.625, 0.6922, 0.625, 0.7491, 0.625, 0.7491, 0.625, 0.7491, 0.625, 0.7491, 0.625, 0.7496, 0.625, 0.7496, 0.625, 0.75, 0.625, 0.75, 0.625, 0.75, 0.625, 0.75, 0.625, 0.6488, 0.625, 0.6488, 0.625, 0.6012, 0.625, 0.6012, 0.625, 0.6468, 0.625, 0.6032, 0.625, 0.5971, 0.625, 0.6529, 0.625, 0.6529, 0.625, 0.5971, 0.625, 0.599, 0.625, 0.651, 0.625, 0.6488, 0.625, 0.7423, 0.625, 0.7422, 0.625, 0.6488, 0.625, 0.5004, 0.625, 0.5194, 0.625, 0.5196, 0.625, 0.5008, 0.625, 0.6488, 0.625, 0.6012, 0.625, 0.6012, 0.625, 0.6488, 0.625, 0.7417, 0.625, 0.6488, 0.625, 0.6488, 0.625, 0.7416, 0.625, 0.7417, 0.625, 0.75, 0.625, 0.75, 0.625, 0.7416, 0.625, 0.7306, 0.625, 0.7496, 0.625, 0.7492, 0.625, 0.7305, 0.625, 0.5083, 0.625, 0.6012, 0.625, 0.6012, 0.625, 0.5084, 0.625, 0.5194, 0.625, 0.599, 0.625, 0.5984, 0.625, 0.5204, 0.625, 0.6012, 0.625, 0.5083, 0.625, 0.5084, 0.625, 0.6012, 0.625, 0.7486, 0.625, 0.6488, 0.625, 0.6488, 0.625, 0.7423, 0.625, 0.5, 0.625, 0.5083, 0.625, 0.5084, 0.625, 0.5, 0.625, 0.7496, 0.625, 0.7496, 0.625, 0.7496, 0.625, 0.7496, 0.625, 0.75, 0.625, 0.75, 0.625, 0.75, 0.625, 0.75, 0.625, 0.6488, 0.625, 0.7417, 0.625, 0.7416, 0.625, 0.6488, 0.625, 0.5089, 0.625, 0.5, 0.625, 0.5, 0.625, 0.5089, 0.625, 0.6488, 0.625, 0.6488, 0.625, 0.6012, 0.625, 0.6012, 0.625, 0.6012, 0.625, 0.6488, 0.625, 0.6488, 0.625, 0.6012, 0.625, 0.7306, 0.625, 0.651, 0.625, 0.6516, 0.625, 0.7296, 0.625, 0.7423, 0.625, 0.6488, 0.625, 0.6488, 0.625, 0.7422, 0.625, 0.6488, 0.625, 0.7411, 0.625, 0.7411, 0.625, 0.6488, 0.625, 0.5077, 0.625, 0.5, 0.625, 0.5, 0.625, 0.5078, 0.625, 0.599, 0.625, 0.651, 0.625, 0.651, 0.625, 0.5988, 0.625, 0.5, 0.625, 0.5, 0.625, 0.5, 0.625, 0.5, 0.625, 0.5194, 0.625, 0.5004, 0.625, 0.5008, 0.625, 0.5195, 0.625, 0.5014, 0.625, 0.5, 0.625, 0.5, 0.625, 0.5, 0.625, 0.5004, 0.625, 0.5004, 0.625, 0.5004, 0.625, 0.5004, 0.625, 0.6488, 0.625, 0.6012, 0.625, 0.6012, 0.625, 0.6488, 0.625, 0.5083, 0.625, 0.5, 0.625, 0.5, 0.625, 0.5084, 0.625, 0.5014, 0.625, 0.5, 0.625, 0.6012, 0.625, 0.6012, 0.625, 0.651, 0.625, 0.599, 0.625, 0.599, 0.625, 0.6512, 0.625, 0.5, 0.625, 0.5, 0.625, 0.5, 0.625, 0.5014, 0.625, 0.5, 0.625, 0.5, 0.625, 0.5, 0.625, 0.5, 0.625, 0.7486, 0.625, 0.75, 0.625, 0.75, 0.625, 0.75, 0.625, 0.7496, 0.625, 0.7306, 0.625, 0.7304, 0.625, 0.7492, 0.625, 0.6488, 0.625, 0.6488, 0.625, 0.75, 0.625, 0.7486, 0.625, 0.6012, 0.625, 0.6488, 0.625, 0.6488, 0.625, 0.6012, 0.625, 0.75, 0.625, 0.75, 0.625, 0.75, 0.625, 0.75, 0.625, 0.651, 0.625, 0.7306, 0.625, 0.7293, 0.625, 0.6516, 0.625, 0.6488, 0.625, 0.6488, 0.625, 0.7486, 0.625, 0.75, 0.625, 0.75, 0.625, 0.7417, 0.625, 0.7416, 0.625, 0.75, 0.625, 0.6488, 0.625, 0.7411, 0.625, 0.7411, 0.625, 0.6488, 0.625, 0.7486, 0.625, 0.6488, 0.625, 0.6488, 0.625, 0.7486, 0.625, 0.5, 0.625, 0.5077, 0.625, 0.5077, 0.625, 0.5, 0.625, 0.6012, 0.625, 0.6488, 0.625, 0.6488, 0.625, 0.6012, 0.625, 0.7422, 0.625, 0.6488, 0.625, 0.6488, 0.625, 0.7422, 0.625, 0.6012, 0.625, 0.5083, 0.625, 0.5083, 0.625, 0.6012, 0.625, 0.6488, 0.625, 0.7417, 0.625, 0.7417, 0.625, 0.6488, 0.625, 0.5014, 0.625, 0.5, 0.625, 0.5, 0.625, 0.5014, 0.625, 0.75, 0.625, 0.75, 0.625, 0.75, 0.625, 0.75, 0.625, 0.6012, 0.625, 0.5084, 0.625, 0.5084, 0.625, 0.6012, 0.625, 0.75, 0.625, 0.7416, 0.625, 0.7416, 0.625, 0.75, 0.625, 0.5077, 0.625, 0.6012, 0.625, 0.6012, 0.625, 0.5077, 0.625, 0.5089, 0.625, 0.6012, 0.625, 0.6012, 0.625, 0.5089, 0.625, 0.7411, 0.625, 0.75, 0.625, 0.75, 0.625, 0.7411, 0.625, 0.75, 0.625, 0.75, 0.625, 0.75, 0.625, 0.75, 0.625, 0.6012, 0.625, 0.5078, 0.625, 0.5078, 0.625, 0.6012, 0.625, 0.6012, 0.625, 0.5014, 0.625, 0.5014, 0.625, 0.6012, 0.625, 0.5083, 0.625, 0.6012, 0.625, 0.6012, 0.625, 0.5083, 0.625, 0.75, 0.625, 0.7422, 0.625, 0.7422, 0.625, 0.75, 0.625, 0.75, 0.625, 0.75, 0.625, 0.75, 0.625, 0.75, 0.625, 0.5084, 0.625, 0.5, 0.625, 0.5, 0.625, 0.5084, 0.625, 0.7417, 0.625, 0.75, 0.625, 0.75, 0.625, 0.7417, 0.625, 0.6012, 0.625, 0.5077, 0.625, 0.5077, 0.625, 0.6012, 0.625, 0.75, 0.625, 0.75, 0.625, 0.75, 0.625, 0.75, 0.625, 0.5, 0.625, 0.5089, 0.625, 0.5089, 0.625, 0.5, 0.625, 0.6488, 0.625, 0.7416, 0.625, 0.7416, 0.625, 0.6488, 0.625, 0.5014, 0.625, 0.6012, 0.625, 0.6012, 0.625, 0.5014, 0.625, 0.5078, 0.625, 0.5, 0.625, 0.5, 0.625, 0.5078, 0.625, 0.7411, 0.625, 0.6488, 0.625, 0.6488, 0.625, 0.7411, 0.625, 0.5077, 0.625, 0.5, 0.625, 0.5, 0.625, 0.5077, 0.625, 0.6012, 0.625, 0.6488, 0.625, 0.6488, 0.625, 0.6012, 0.625, 0.6488, 0.625, 0.7422, 0.625, 0.7422, 0.625, 0.6488, 0.625, 0.5, 0.625, 0.5083, 0.625, 0.5083, 0.625, 0.5, 0.625, 0.7417, 0.625, 0.6488, 0.625, 0.6488, 0.625, 0.7417, 0.625, 0.5, 0.625, 0.5014, 0.625, 0.5014, 0.625, 0.5, 0.625, 0.6488, 0.625, 0.6012, 0.625, 0.6012, 0.625, 0.6488, 0.625, 0.6012, 0.625, 0.5077, 0.625, 0.5078, 0.625, 0.6012, 0.625, 0.75, 0.625, 0.7486, 0.625, 0.7423, 0.625, 0.75, 0.625, 0.6488, 0.625, 0.7486, 0.625, 0.7423, 0.625, 0.6488, 0.625, 0.7486, 0.625, 0.75, 0.625, 0.75, 0.625, 0.7423, 0.625, 0.5, 0.625, 0.5014, 0.625, 0.5077, 0.625, 0.5, 0.625, 0.5014, 0.625, 0.6012, 0.625, 0.6012, 0.625, 0.5077, 0.625, 0.6012, 0.625, 0.5014, 0.625, 0.5077, 0.625, 0.6012, 0.625, 0.5014, 0.625, 0.5, 0.625, 0.5, 0.625, 0.5077, 0.625, 0.5, 0.625, 0.5, 0.625, 0.5, 0.625, 0.5, 0.625, 0.6488, 0.625, 0.6012, 0.625, 0.6012, 0.625, 0.6488, 0.625, 0.75, 0.625, 0.75, 0.625, 0.75, 0.625, 0.75, 0.625, 0.6012, 0.625, 0.6488, 0.625, 0.6488, 0.625, 0.6012, 0.625, 0.6488, 0.625, 0.6012, 0.625, 0.6012, 0.625, 0.6488, 0.625, 0.6488, 0.625, 0.6012, 0.625, 0.6012, 0.625, 0.6488, 0.625, 0.75, 0.625, 0.75, 0.625, 0.75, 0.625, 0.75, 0.625, 0.75, 0.625, 0.75, 0.625, 0.75, 0.625, 0.75, 0.625, 0.6012, 0.625, 0.6488, 0.625, 0.6488, 0.625, 0.6012, 0.625, 0.6012, 0.625, 0.6488, 0.625, 0.6488, 0.625, 0.6012, 0.625, 0.5, 0.625, 0.5, 0.625, 0.5, 0.625, 0.5, 0.625, 0.5, 0.625, 0.5, 0.625, 0.5, 0.625, 0.5, 0.625, 0.5, 0.625, 0.5083, 0.625, 0.5078, 0.625, 0.5, 0.625, 0.5, 0.625, 0.5089, 0.625, 0.5084, 0.625, 0.5, 0.625, 0.5083, 0.625, 0.6012, 0.625, 0.6012, 0.625, 0.5078, 0.625, 0.5089, 0.625, 0.6012, 0.625, 0.6012, 0.625, 0.5084, 0.625, 0.6012, 0.625, 0.5083, 0.625, 0.5078, 0.625, 0.6012, 0.625, 0.6012, 0.625, 0.5089, 0.625, 0.5084, 0.625, 0.6012, 0.625, 0.5083, 0.625, 0.5, 0.625, 0.5, 0.625, 0.5078, 0.625, 0.5089, 0.625, 0.5, 0.625, 0.5, 0.625, 0.5084, 0.625, 0.75, 0.625, 0.7417, 0.625, 0.7422, 0.625, 0.75, 0.625, 0.75, 0.625, 0.7411, 0.625, 0.7416, 0.625, 0.75, 0.625, 0.7417, 0.625, 0.6488, 0.625, 0.6488, 0.625, 0.7422, 0.625, 0.7411, 0.625, 0.6488, 0.625, 0.6488, 0.625, 0.7416, 0.625, 0.7417, 0.625, 0.75, 0.625, 0.75, 0.625, 0.7422, 0.625, 0.7411, 0.625, 0.75, 0.625, 0.75, 0.625, 0.7416, 0.625, 0.6488, 0.625, 0.7417, 0.625, 0.7422, 0.625, 0.6488, 0.625, 0.6488, 0.625, 0.7411, 0.625, 0.7416, 0.625, 0.6488, 0.625, 0.5078, 0.625, 0.6012, 0.625, 0.6012, 0.625, 0.5078, 0.625, 0.5, 0.625, 0.5, 0.625, 0.5, 0.625, 0.5, 0.625, 0.7416, 0.625, 0.6488, 0.625, 0.6488, 0.625, 0.7416, 0.625, 0.6012, 0.625, 0.5089, 0.625, 0.5089, 0.625, 0.6012, 0.625, 0.6488, 0.625, 0.6012, 0.625, 0.6012, 0.625, 0.6488, 0.625, 0.5, 0.625, 0.5, 0.625, 0.5, 0.625, 0.5, 0.625, 0.6488, 0.625, 0.7423, 0.625, 0.7423, 0.625, 0.6488, 0.625, 0.6488, 0.625, 0.6012, 0.625, 0.6012, 0.625, 0.6488, 0.625, 0.5084, 0.625, 0.6012, 0.625, 0.6012, 0.625, 0.5084, 0.625, 0.6012, 0.625, 0.6488, 0.625, 0.6488, 0.625, 0.6012, 0.625, 0.6012, 0.625, 0.6488, 0.625, 0.6488, 0.625, 0.6012, 0.625, 0.75, 0.625, 0.7486, 0.625, 0.7486, 0.625, 0.75, 0.625, 0.5083, 0.625, 0.5, 0.625, 0.5, 0.625, 0.5083, 0.625, 0.75, 0.625, 0.75, 0.625, 0.75, 0.625, 0.75, 0.625, 0.7423, 0.625, 0.75, 0.625, 0.75, 0.625, 0.7423, 0.625, 0.5, 0.625, 0.5078, 0.625, 0.5078, 0.625, 0.5, 0.625, 0.6488, 0.625, 0.6012, 0.625, 0.6012, 0.625, 0.6488, 0.625, 0.75, 0.625, 0.75, 0.625, 0.75, 0.625, 0.75, 0.625, 0.5089, 0.625, 0.5, 0.625, 0.5, 0.625, 0.5089, 0.625, 0.6012, 0.625, 0.6488, 0.625, 0.6488, 0.625, 0.6012, 0.625, 0.6488, 0.625, 0.7486, 0.625, 0.7486, 0.625, 0.6488, 0.625, 0.5, 0.625, 0.5084, 0.625, 0.5084, 0.625, 0.5, 0.625, 0.5, 0.625, 0.5, 0.625, 0.5, 0.625, 0.5, 0.625, 0.6488, 0.625, 0.6012, 0.625, 0.6012, 0.625, 0.6488, 0.625, 0.75, 0.625, 0.7417, 0.625, 0.7417, 0.625, 0.75, 0.625, 0.7423, 0.625, 0.6488, 0.625, 0.6488, 0.625, 0.7423, 0.625, 0.5, 0.625, 0.5, 0.625, 0.5, 0.625, 0.5, 0.625, 0.6488, 0.625, 0.6012, 0.625, 0.6012, 0.625, 0.6488, 0.625, 0.7486, 0.625, 0.75, 0.625, 0.75, 0.625, 0.7486, 0.625, 0.7422, 0.625, 0.75, 0.625, 0.75, 0.625, 0.7422, 0.625, 0.75, 0.625, 0.7411, 0.625, 0.7411, 0.625, 0.75, 0.625, 0.5, 0.625, 0.5, 0.625, 0.5, 0.625, 0.5, 0.625, 0.6012, 0.625, 0.6488, 0.625, 0.6488, 0.625, 0.6012, 0.625, 0.75, 0.625, 0.7423, 0.625, 0.7423, 0.625, 0.75, 0.625, 0.7416, 0.625, 0.75, 0.625, 0.75, 0.625, 0.7416, 0.625, 0.5, 0.625, 0.5, 0.625, 0.5, 0.625, 0.5, 0.625, 1.0, 0.625, 0.75, 0.625, 0.75, 0.625, 1.0, 0.625, 0.5, 0.625, 0.5, 0.625, 0.5, 0.625, 0.5, 0.625, 1.0, 0.625, 1.0, 0.625, 1.0, 0.625, 1.0, 0.625, 0.25, 0.625, 0.25, 0.625, 0.25, 0.625, 0.25, 0.625, 1.0, 0.625, 1.0, 0.625, 1.0, 0.625, 1.0, 0.625, 0.4455, 0.625, 0.3045, 0.625, 0.3046, 0.625, 0.4454, 0.625, 0.75, 0.625, 1.0, 0.625, 1.0, 0.625, 0.75, 0.625, 0.3048, 0.625, 0.4452, 0.625, 0.4452, 0.625, 0.3048, 0.625, 0.5, 0.625, 0.5, 0.625, 0.5, 0.625, 0.5, 0.625, 1.0, 0.625, 1.0, 0.625, 1.0, 0.625, 1.0, 0.625, 0.25, 0.625, 0.25, 0.625, 0.25, 0.625, 0.25, 0.625, 0.75, 0.625, 0.75, 0.625, 0.75, 0.625, 0.75, 0.625, 0.5, 0.625, 0.5, 0.625, 0.5, 0.625, 0.5, 0.625, 0.75, 0.625, 0.75, 0.625, 0.75, 0.625, 0.75, 0.625, 0.25, 0.625, 0.25, 0.625, 0.25, 0.625, 0.25, 0.625, 0.75, 0.625, 0.75, 0.625, 0.75, 0.625, 0.75, 0.625, 0.5, 0.875, 0.5, 0.875, 0.5, 0.625, 0.5, 0.875, 0.75, 0.625, 0.75, 0.625, 0.75, 0.875, 0.75, 0.625, 0.75, 0.875, 0.75, 0.875, 0.75, 0.625, 0.75, 0.625, 0.5, 0.625, 0.5, 0.625, 0.5, 0.625, 0.5, 0.875, 0.75, 0.875, 0.75, 0.875, 0.75, 0.875, 0.75, 0.875, 0.5, 0.875, 0.5, 0.875, 0.5, 0.875, 0.5, 0.875, 0.75, 0.875, 0.75, 0.875, 0.75, 0.875, 0.75, 0.875, 0.75, 0.875, 0.75, 0.875, 0.75, 0.875, 0.75, 0.875, 0.5, 0.625, 0.5, 0.625, 0.5, 0.875, 0.5, 0.875, 0.5, 0.875, 0.5, 0.875, 0.5, 0.875, 0.5, 0.875, 0.5, 0.875, 0.5, 0.875, 0.5, 0.875, 0.5, 0.625, 0.5, 0.625, 0.5, 0.625, 0.5, 0.625, 0.5, 0.625, 0.75, 0.625, 0.75, 0.625, 0.75, 0.625, 0.75, 0.625, 0.75, 0.625, 0.75, 0.625, 0.75, 0.625, 0.75, 0.625, 0.75, 0.625, 0.75, 0.625, 0.75, 0.625, 0.75, 0.625, 0.5, 0.625, 0.5, 0.625, 0.5, 0.625, 0.5, 0.625, 0.25, 0.625, 0.5, 0.625, 0.5, 0.625, 0.25, 0.625, 0.75, 0.625, 1.0, 0.625, 1.0, 0.625, 0.75, 0.625, 0.25, 0.625, 0.25, 0.625, 0.25, 0.625, 0.25, 0.625, 1.0, 0.625, 0.75, 0.625, 0.75, 0.625, 1.0, 0.625, 0.5, 0.625, 0.25, 0.625, 0.25, 0.625, 0.5, 0.625, 0.5, 0.625, 0.5, 0.625, 0.5, 0.625, 0.5, 0.625, 0.25, 0.625, 0.25, 0.625, 0.25, 0.625, 0.25, 0.625, 0.25, 0.625, 0.25, 0.625, 0.25, 0.625, 0.25, 0.625, 1.0, 0.625, 1.0, 0.625, 1.0, 0.625, 1.0, 0.625, 0.5, 0.625, 0.5, 0.625, 0.5, 0.625, 0.5, 0.625, 0.75, 0.625, 0.75, 0.625, 0.75, 0.625, 0.75, 0.625, 0.75, 0.625, 0.75, 0.625, 0.75, 0.625, 0.75, 0.625, 0.5, 0.625, 0.5, 0.625, 0.5, 0.625, 0.5, 0.625, 0.75, 0.625, 0.75, 0.625, 0.75, 0.625, 0.75, 0.625, 1.0, 0.625, 1.0, 0.625, 1.0, 0.625, 1.0, 0.625, 1.0, 0.625, 1.0, 0.625, 1.0, 0.625, 1.0, 0.625, 1.0, 0.625, 0.75, 0.625, 0.75, 0.625, 1.0, 0.625, 0.4452, 0.625, 0.3048, 0.625, 0.3045, 0.625, 0.4455, 0.625, 0.5, 0.625, 0.5, 0.625, 0.5, 0.625, 0.5, 0.625, 1.0, 0.625, 1.0, 0.625, 1.0, 0.625, 1.0, 0.625, 0.25, 0.625, 0.25, 0.625, 0.25, 0.625, 0.25, 0.625, 0.75, 0.625, 0.75, 0.625, 0.75, 0.625, 0.75, 0.625, 0.75, 0.625, 0.75, 0.625, 0.75, 0.625, 0.75, 0.625, 0.5, 0.625, 0.5, 0.625, 0.5, 0.625, 0.5, 0.625, 0.5, 0.625, 0.5, 0.625, 0.5, 0.625, 0.5, 0.625, 1.0, 0.625, 1.0, 0.625, 1.0, 0.625, 1.0, 0.625, 1.0, 0.625, 1.0, 0.625, 1.0, 0.625, 1.0, 0.625, 0.25, 0.625, 0.25, 0.625, 0.25, 0.625, 0.25, 0.625, 0.25, 0.625, 0.25, 0.625, 0.25, 0.625, 0.25, 0.625, 0.75, 0.625, 0.75, 0.625, 0.75, 0.625, 0.75, 0.625, 1.0, 0.625, 1.0, 0.625, 1.0, 0.625, 1.0, 0.625, 0.5, 0.625, 0.5, 0.625, 0.5, 0.625, 0.5, 0.625, 0.0, 0.625, 0.0, 0.625, 0.0, 0.625, 0.0, 0.625, 0.25, 0.625, 0.25, 0.625, 0.25, 0.625, 0.25, 0.625, 0.1383, 0.625, 0.1117, 0.625, 0.1117, 0.625, 0.1383, 0.625, 0.1117, 0.625, 0.1383, 0.625, 0.1756, 0.625, 0.07437, 0.625, 0.07437, 0.625, 0.1756, 0.625, 0.2286, 0.625, 0.0214, 0.625, 0.0214, 0.625, 0.2286, 0.625, 0.2416, 0.625, 0.008363, 0.625, 0.008363, 0.625, 0.2416, 0.625, 0.25, 0.625, 0.0, 0.875, 0.75, 0.875, 0.5, 0.875, 0.5167, 0.875, 0.7333, 0.875, 0.7333, 0.875, 0.5167, 0.875, 0.5428, 0.875, 0.7072, 0.625, 0.0428, 0.625, 0.2072, 0.625, 0.1756, 0.625, 0.07437, 0.625, 0.07437, 0.625, 0.1756, 0.625, 0.1383, 0.625, 0.1117, 0.625, 0.1117, 0.625, 0.1117, 0.625, 0.07437, 0.625, 0.07437, 0.625, 0.07437, 0.625, 0.07437, 0.625, 0.0214, 0.625, 0.0, 0.625, 0.0, 0.625, 0.0214, 0.625, 0.008363, 0.625, 0.0, 0.625, 0.0, 0.625, 0.008363, 0.625, 0.0, 0.625, 0.0, 0.625, 0.1383, 0.625, 0.1383, 0.625, 0.1756, 0.625, 0.1756, 0.625, 0.1756, 0.625, 0.1756, 0.625, 0.25, 0.625, 0.2286, 0.625, 0.2286, 0.625, 0.25, 0.625, 0.25, 0.625, 0.2416, 0.625, 0.2416, 0.625, 0.25, 0.625, 0.25, 0.625, 0.25, 0.625, 0.25, 0.625, 0.0, 0.625, 0.0, 0.625, 0.25, 0.625, 0.0, 0.625, 0.25, 0.625, 0.25, 0.625, 0.0, 0.875, 0.5, 0.875, 0.75, 0.875, 0.75, 0.875, 0.5, 0.625, 0.0, 0.625, 0.0, 0.625, 0.0, 0.625, 0.0, 0.625, 0.25, 0.625, 0.25, 0.625, 0.25, 0.625, 0.25, 0.625, 0.25, 0.625, 0.0, 0.625, 0.0, 0.625, 0.25, 0.875, 0.75, 0.875, 0.5, 0.875, 0.5, 0.875, 0.75, 0.625, 0.0, 0.625, 0.0, 0.625, 0.0, 0.625, 0.0, 0.625, 0.25, 0.625, 0.25, 0.625, 0.25, 0.625, 0.25, 0.625, 0.6748, 0.625, 0.6474, 0.625, 0.6485, 0.625, 0.6732, 0.625, 0.6732, 0.625, 0.6485, 0.625, 0.6478, 0.625, 0.6734, 0.625, 0.669, 0.625, 0.6488, 0.625, 0.6474, 0.625, 0.6648, 0.625, 0.6648, 0.625, 0.6474, 0.625, 0.6488, 0.625, 0.6614, 0.625, 0.6958, 0.625, 0.6738, 0.625, 0.6747, 0.625, 0.6956, 0.625, 0.6956, 0.625, 0.6747, 0.625, 0.6753, 0.625, 0.6983, 0.625, 0.6958, 0.625, 0.6676, 0.625, 0.659, 0.625, 0.6825, 0.625, 0.6825, 0.625, 0.659, 0.625, 0.659, 0.625, 0.6794, 0.625, 0.6474, 0.625, 0.6748, 0.625, 0.673, 0.625, 0.6485, 0.625, 0.6485, 0.625, 0.673, 0.625, 0.6727, 0.625, 0.6478, 0.625, 0.6488, 0.625, 0.6685, 0.625, 0.6637, 0.625, 0.6473, 0.625, 0.6473, 0.625, 0.6637, 0.625, 0.6599, 0.625, 0.6488, 0.625, 0.6738, 0.625, 0.6958, 0.625, 0.6956, 0.625, 0.6747, 0.625, 0.6747, 0.625, 0.6956, 0.625, 0.6983, 0.625, 0.6753, 0.625, 0.6676, 0.625, 0.6958, 0.625, 0.6825, 0.625, 0.659, 0.625, 0.659, 0.625, 0.6825, 0.625, 0.6794, 0.625, 0.659, 0.625, 0.5752, 0.625, 0.6026, 0.625, 0.6016, 0.625, 0.5769, 0.625, 0.5769, 0.625, 0.6016, 0.625, 0.6022, 0.625, 0.5758, 0.625, 0.5804, 0.625, 0.6012, 0.625, 0.6026, 0.625, 0.5851, 0.625, 0.5851, 0.625, 0.6026, 0.625, 0.6012, 0.625, 0.5886, 0.625, 0.6026, 0.625, 0.5752, 0.625, 0.5772, 0.625, 0.6016, 0.625, 0.6016, 0.625, 0.5772, 0.625, 0.5767, 0.625, 0.6022, 0.625, 0.6012, 0.625, 0.5811, 0.625, 0.586, 0.625, 0.6025, 0.625, 0.6025, 0.625, 0.586, 0.625, 0.5899, 0.625, 0.6012, 0.625, 0.5762, 0.625, 0.5542, 0.625, 0.5544, 0.625, 0.5753, 0.625, 0.5753, 0.625, 0.5544, 0.625, 0.5516, 0.625, 0.5747, 0.625, 0.5824, 0.625, 0.554, 0.625, 0.5675, 0.625, 0.5909, 0.625, 0.5909, 0.625, 0.5675, 0.625, 0.5706, 0.625, 0.591, 0.625, 0.6474, 0.625, 0.6026, 0.625, 0.6038, 0.625, 0.6463, 0.625, 0.6463, 0.625, 0.6038, 0.625, 0.6017, 0.625, 0.6483, 0.625, 0.6483, 0.625, 0.6017, 0.625, 0.5992, 0.625, 0.6507, 0.625, 0.6507, 0.625, 0.5992, 0.625, 0.6012, 0.625, 0.6488, 0.625, 0.6958, 0.625, 0.6958, 0.625, 0.6962, 0.625, 0.6962, 0.625, 0.6962, 0.625, 0.6962, 0.625, 0.6976, 0.625, 0.6976, 0.625, 0.6976, 0.625, 0.6976, 0.625, 0.682, 0.625, 0.682, 0.625, 0.682, 0.625, 0.682, 0.625, 0.6794, 0.625, 0.6794, 0.625, 0.6026, 0.625, 0.6474, 0.625, 0.6463, 0.625, 0.6038, 0.625, 0.6038, 0.625, 0.6463, 0.625, 0.6483, 0.625, 0.6017, 0.625, 0.6017, 0.625, 0.6483, 0.625, 0.6507, 0.625, 0.5992, 0.625, 0.5992, 0.625, 0.6507, 0.625, 0.6488, 0.625, 0.6012, 0.625, 0.5706, 0.625, 0.5706, 0.625, 0.5681, 0.625, 0.5681, 0.625, 0.5681, 0.625, 0.5681, 0.625, 0.5524, 0.625, 0.5524, 0.625, 0.5524, 0.625, 0.5524, 0.625, 0.5538, 0.625, 0.5538, 0.625, 0.5538, 0.625, 0.5538, 0.625, 0.5542, 0.625, 0.5542, 0.625, 0.591, 0.625, 0.5706, 0.625, 0.5675, 0.625, 0.591, 0.625, 0.591, 0.625, 0.5675, 0.625, 0.554, 0.625, 0.5824, 0.625, 0.5747, 0.625, 0.5516, 0.625, 0.5544, 0.625, 0.5753, 0.625, 0.5753, 0.625, 0.5544, 0.625, 0.5542, 0.625, 0.5762, 0.625, 0.5752, 0.625, 0.6026, 0.625, 0.6032, 0.625, 0.5782, 0.625, 0.6516, 0.625, 0.7293, 0.625, 0.728, 0.625, 0.6504, 0.625, 0.6488, 0.625, 0.7326, 0.625, 0.7352, 0.625, 0.6501, 0.625, 0.6501, 0.625, 0.7352, 0.625, 0.7411, 0.625, 0.6488, 0.625, 0.7305, 0.625, 0.7492, 0.625, 0.7494, 0.625, 0.734, 0.625, 0.7408, 0.625, 0.7498, 0.625, 0.7498, 0.625, 0.7408, 0.625, 0.7408, 0.625, 0.7498, 0.625, 0.75, 0.625, 0.7411, 0.625, 0.7296, 0.625, 0.6516, 0.625, 0.6496, 0.625, 0.737, 0.625, 0.737, 0.625, 0.6496, 0.625, 0.6504, 0.625, 0.7356, 0.625, 0.7408, 0.625, 0.6488, 0.625, 0.6488, 0.625, 0.7411, 0.625, 0.7492, 0.625, 0.7304, 0.625, 0.731, 0.625, 0.75, 0.625, 0.75, 0.625, 0.731, 0.625, 0.734, 0.625, 0.7497, 0.625, 0.75, 0.625, 0.7408, 0.625, 0.7411, 0.625, 0.75, 0.625, 0.5195, 0.625, 0.5008, 0.625, 0.5, 0.625, 0.519, 0.625, 0.519, 0.625, 0.5, 0.625, 0.5003, 0.625, 0.516, 0.625, 0.5092, 0.625, 0.5, 0.625, 0.5, 0.625, 0.5089, 0.625, 0.5984, 0.625, 0.5207, 0.625, 0.5132, 0.625, 0.6004, 0.625, 0.6004, 0.625, 0.5132, 0.625, 0.5145, 0.625, 0.5996, 0.625, 0.6012, 0.625, 0.5092, 0.625, 0.5089, 0.625, 0.6012, 0.625, 0.5204, 0.625, 0.5984, 0.625, 0.5996, 0.625, 0.5219, 0.625, 0.5172, 0.625, 0.6012, 0.625, 0.5999, 0.625, 0.5148, 0.625, 0.5148, 0.625, 0.5999, 0.625, 0.6012, 0.625, 0.5089, 0.625, 0.5008, 0.625, 0.5196, 0.625, 0.516, 0.625, 0.5006, 0.625, 0.5002, 0.625, 0.5092, 0.625, 0.5092, 0.625, 0.5002, 0.625, 0.5002, 0.625, 0.5092, 0.625, 0.5089, 0.625, 0.5, 0.625, 0.5004, 0.625, 0.5004, 0.625, 0.5004, 0.625, 0.5004, 0.625, 0.5004, 0.625, 0.5004, 0.625, 0.5, 0.625, 0.5, 0.625, 0.5, 0.625, 0.5, 0.625, 0.5, 0.625, 0.5, 0.625, 0.5988, 0.625, 0.651, 0.625, 0.651, 0.625, 0.5989, 0.625, 0.5989, 0.625, 0.651, 0.625, 0.6488, 0.625, 0.6011, 0.625, 0.6011, 0.625, 0.6488, 0.625, 0.6488, 0.625, 0.6012, 0.625, 0.7496, 0.625, 0.7496, 0.625, 0.7496, 0.625, 0.7496, 0.625, 0.7496, 0.625, 0.7496, 0.625, 0.75, 0.625, 0.75, 0.625, 0.75, 0.625, 0.75, 0.625, 0.75, 0.625, 0.75, 0.625, 0.6512, 0.625, 0.599, 0.625, 0.599, 0.625, 0.6511, 0.625, 0.6511, 0.625, 0.599, 0.625, 0.6012, 0.625, 0.6489, 0.625, 0.6489, 0.625, 0.6012, 0.625, 0.6012, 0.625, 0.6488, 0.625, 0.6012, 0.625, 0.5089, 0.625, 0.5089, 0.625, 0.6012, 0.1598, 0.5348, 0.1598, 0.7152, 0.1486, 0.7264, 0.1486, 0.5236, 0.1486, 0.5236, 0.1486, 0.7264, 0.125, 0.7352, 0.125, 0.5148, 0.375, 0.2352, 0.375, 0.0148, 0.4297, 0.0, 0.4297, 0.25, 0.3402, 0.5348, 0.1598, 0.5348, 0.1486, 0.5236, 0.3514, 0.5236, 0.3514, 0.5236, 0.1486, 0.5236, 0.1398, 0.5, 0.3602, 0.5, 0.375, 0.4852, 0.375, 0.2648, 0.4297, 0.25, 0.4297, 0.5, 0.3402, 0.7152, 0.3402, 0.5348, 0.3514, 0.5236, 0.3514, 0.7264, 0.3514, 0.7264, 0.3514, 0.5236, 0.4121, 0.5099, 0.4121, 0.7401, 0.4121, 0.7401, 0.4121, 0.5099, 0.4297, 0.5, 0.4297, 0.75, 0.1598, 0.7152, 0.3402, 0.7152, 0.3514, 0.7264, 0.1486, 0.7264, 0.1486, 0.7264, 0.3514, 0.7264, 0.3602, 0.75, 0.1398, 0.75, 0.375, 0.9852, 0.375, 0.7648, 0.4297, 0.75, 0.4297, 1.0, 0.1598, 0.5348, 0.3402, 0.5348, 0.3402, 0.7152, 0.1598, 0.7152])
me_cube.update()

# ---- objects
ob_cylinder = bpy.data.objects.new('Cylinder', me_cylinder_001)
ob_cube = bpy.data.objects.new('Cube', me_cube)

# ---- transforms, parenting, visibility, modifiers, constraints
ob_cylinder.location = (0.0, 0.0, 0.0)
ob_cube.location = (4.901, 0.002644, 1.46)
ob_cube.scale = (1.592, 1.592, 1.592)

# ---- collection membership
col_collection.objects.link(ob_cylinder)
col_collection.objects.link(ob_cube)

# ---- scene / render settings (as saved in the file)
scene.frame_start = 1; scene.frame_end = 250; scene.frame_set(1)
scene.render.engine = 'BLENDER_EEVEE_NEXT'
scene.cycles.sampling_pattern = 'TABULATED_SOBOL'
scene.view_settings.view_transform = 'Filmic'
bpy.context.view_layer.update()

# ---- added for rendering (the .blend has no active camera and no usable light): camera, sun
cam_auto = bpy.data.cameras.new('AutoCamera')
cam_auto.lens = 50.0
cam_auto.sensor_width = 36.0
cam_auto.clip_end = 1000.0
ob_auto_camera = bpy.data.objects.new('AutoCamera', cam_auto)
scene.collection.objects.link(ob_auto_camera)
ob_auto_camera.location = (8.54745, -7.82829, 6.21792)
ob_auto_camera.rotation_euler = (1.09748, -7.21219e-08, 0.694738)
scene.camera = ob_auto_camera
light_auto_sun = bpy.data.lights.new('AutoSun', 'SUN')
light_auto_sun.energy = 3.0
light_auto_sun.angle = 0.0523599
ob_auto_sun = bpy.data.objects.new('AutoSun', light_auto_sun)
scene.collection.objects.link(ob_auto_sun)
ob_auto_sun.rotation_euler = (0.872665, 0.174533, 0.523599)
bpy.context.view_layer.update()
